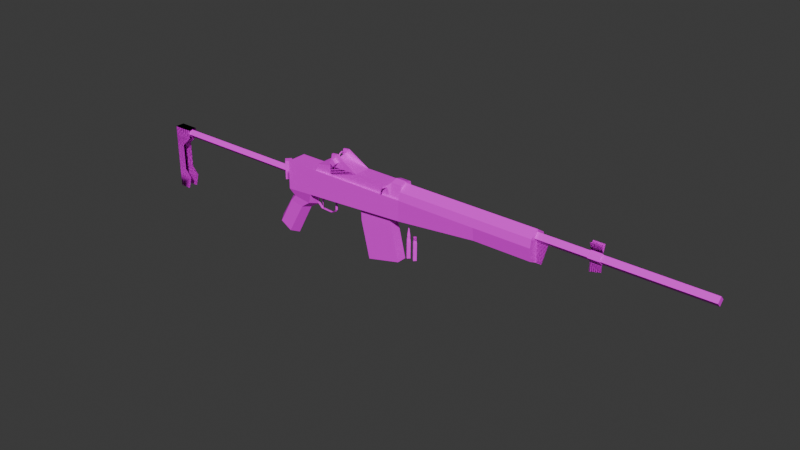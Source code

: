 # Source: M14.blend  (saved by Blender 4.1.23; exported with 4.5.12 LTS)
import bpy
from mathutils import Matrix  # noqa: F401  (used for matrix-valued properties, if any)

bpy.ops.wm.read_factory_settings(use_empty=True)
scene = bpy.context.scene
scene.name = 'Scene'

# ---- collections
col_collection = bpy.data.collections.new('Collection'); scene.collection.children.link(col_collection)

# ---- images (referenced by path relative to the original .blend; pixels are not part of the script)
import os
ASSET_DIR = os.environ.get("B2B_ASSET_DIR", "")  # directory of the original .blend (textures are referenced by path, not embedded)
HERE = os.path.dirname(os.path.abspath(__file__))  # packed textures are extracted next to this script under _unpacked/

def load_image(name, relpath, width, height, colorspace="sRGB"):
    """Load a texture the original file referenced (path relative to the .blend, or extracted next to this script)."""
    p = next((c for c in (os.path.join(HERE, relpath), os.path.join(ASSET_DIR, relpath)) if relpath and os.path.exists(c)), "")
    if p:
        img = bpy.data.images.load(p, check_existing=True)
        img.name = name
    else:  # same state as the original file: an image datablock whose file is absent (Cycles renders it pink)
        img = bpy.data.images.new(name, width, height)
        img.source = "FILE"
        img.filepath = "//" + (relpath or name)
    img.colorspace_settings.name = colorspace
    return img
img_tac_m14_text = load_image('Tac_M14_Text', 'Tac_M14_Text.png', 1024, 1024, 'sRGB')

# ---- materials (node trees are filled in below, after node groups)
mat_material_046 = bpy.data.materials.new('Material.046')
mat_material_046.use_transparent_shadow = False
mat_material_046.roughness = 0.5
mat_material_047 = bpy.data.materials.new('Material.047')
mat_material_047.use_transparent_shadow = False
mat_material_047.roughness = 0.5
mat_material_048 = bpy.data.materials.new('Material.048')
mat_material_048.use_transparent_shadow = False
mat_material_048.roughness = 0.5
mat_material_049 = bpy.data.materials.new('Material.049')
mat_material_049.use_transparent_shadow = False
mat_material_049.roughness = 0.5
mat_material_050 = bpy.data.materials.new('Material.050')
mat_material_050.use_transparent_shadow = False
mat_material_050.roughness = 0.5
mat_material_051 = bpy.data.materials.new('Material.051')
mat_material_051.use_transparent_shadow = False
mat_material_051.roughness = 0.5

# ---- material node trees
mat_material_046.use_nodes = True; mat_material_046.node_tree.nodes.clear()
_N = mat_material_046.node_tree.nodes; _L = mat_material_046.node_tree.links
n0 = _N.new('ShaderNodeBsdfPrincipled'); n0.name = 'Principled BSDF'; n0.location = (10, 300)
n0.inputs[27].default_value = (0.0, 0.0, 0.0, 1.0)
n0.inputs[28].default_value = 1.0
n1 = _N.new('ShaderNodeOutputMaterial'); n1.name = 'Material Output'; n1.location = (300, 300)
n2 = _N.new('ShaderNodeNormalMap'); n2.name = 'Normal Map'; n2.location = (-300, -300)
n2.label = 'Normal/Map'
n2.inputs[0].default_value = 0.0
n3 = _N.new('ShaderNodeTexImage'); n3.name = 'Image Texture'; n3.location = (-300, 600)
n3.image = img_tac_m14_text
_L.new(n0.outputs[0], n1.inputs[0])
_L.new(n2.outputs[0], n0.inputs[5])
_L.new(n3.outputs[0], n0.inputs[0])
n1.is_active_output = True
mat_material_047.use_nodes = True; mat_material_047.node_tree.nodes.clear()
_N = mat_material_047.node_tree.nodes; _L = mat_material_047.node_tree.links
n0 = _N.new('ShaderNodeBsdfPrincipled'); n0.name = 'Principled BSDF'; n0.location = (10, 300)
n0.inputs[27].default_value = (0.0, 0.0, 0.0, 1.0)
n0.inputs[28].default_value = 1.0
n1 = _N.new('ShaderNodeOutputMaterial'); n1.name = 'Material Output'; n1.location = (300, 300)
n2 = _N.new('ShaderNodeNormalMap'); n2.name = 'Normal Map'; n2.location = (-300, -300)
n2.label = 'Normal/Map'
n2.inputs[0].default_value = 0.0
n3 = _N.new('ShaderNodeTexImage'); n3.name = 'Image Texture'; n3.location = (-300, 600)
n3.image = img_tac_m14_text
_L.new(n0.outputs[0], n1.inputs[0])
_L.new(n2.outputs[0], n0.inputs[5])
_L.new(n3.outputs[0], n0.inputs[0])
n1.is_active_output = True
mat_material_048.use_nodes = True; mat_material_048.node_tree.nodes.clear()
_N = mat_material_048.node_tree.nodes; _L = mat_material_048.node_tree.links
n0 = _N.new('ShaderNodeBsdfPrincipled'); n0.name = 'Principled BSDF'; n0.location = (10, 300)
n0.inputs[27].default_value = (0.0, 0.0, 0.0, 1.0)
n0.inputs[28].default_value = 1.0
n1 = _N.new('ShaderNodeOutputMaterial'); n1.name = 'Material Output'; n1.location = (300, 300)
n2 = _N.new('ShaderNodeNormalMap'); n2.name = 'Normal Map'; n2.location = (-300, -300)
n2.label = 'Normal/Map'
n2.inputs[0].default_value = 0.0
n3 = _N.new('ShaderNodeTexImage'); n3.name = 'Image Texture'; n3.location = (-300, 600)
n3.image = img_tac_m14_text
_L.new(n0.outputs[0], n1.inputs[0])
_L.new(n2.outputs[0], n0.inputs[5])
_L.new(n3.outputs[0], n0.inputs[0])
n1.is_active_output = True
mat_material_049.use_nodes = True; mat_material_049.node_tree.nodes.clear()
_N = mat_material_049.node_tree.nodes; _L = mat_material_049.node_tree.links
n0 = _N.new('ShaderNodeBsdfPrincipled'); n0.name = 'Principled BSDF'; n0.location = (10, 300)
n0.inputs[27].default_value = (0.0, 0.0, 0.0, 1.0)
n0.inputs[28].default_value = 1.0
n1 = _N.new('ShaderNodeOutputMaterial'); n1.name = 'Material Output'; n1.location = (300, 300)
n2 = _N.new('ShaderNodeNormalMap'); n2.name = 'Normal Map'; n2.location = (-300, -300)
n2.label = 'Normal/Map'
n2.inputs[0].default_value = 0.0
n3 = _N.new('ShaderNodeTexImage'); n3.name = 'Image Texture'; n3.location = (-300, 600)
n3.image = img_tac_m14_text
_L.new(n0.outputs[0], n1.inputs[0])
_L.new(n2.outputs[0], n0.inputs[5])
_L.new(n3.outputs[0], n0.inputs[0])
n1.is_active_output = True
mat_material_050.use_nodes = True; mat_material_050.node_tree.nodes.clear()
_N = mat_material_050.node_tree.nodes; _L = mat_material_050.node_tree.links
n0 = _N.new('ShaderNodeBsdfPrincipled'); n0.name = 'Principled BSDF'; n0.location = (10, 300)
n0.inputs[27].default_value = (0.0, 0.0, 0.0, 1.0)
n0.inputs[28].default_value = 1.0
n1 = _N.new('ShaderNodeOutputMaterial'); n1.name = 'Material Output'; n1.location = (300, 300)
n2 = _N.new('ShaderNodeNormalMap'); n2.name = 'Normal Map'; n2.location = (-300, -300)
n2.label = 'Normal/Map'
n2.inputs[0].default_value = 0.0
n3 = _N.new('ShaderNodeTexImage'); n3.name = 'Image Texture'; n3.location = (-300, 600)
n3.image = img_tac_m14_text
_L.new(n0.outputs[0], n1.inputs[0])
_L.new(n2.outputs[0], n0.inputs[5])
_L.new(n3.outputs[0], n0.inputs[0])
n1.is_active_output = True
mat_material_051.use_nodes = True; mat_material_051.node_tree.nodes.clear()
_N = mat_material_051.node_tree.nodes; _L = mat_material_051.node_tree.links
n0 = _N.new('ShaderNodeBsdfPrincipled'); n0.name = 'Principled BSDF'; n0.location = (10, 300)
n0.inputs[27].default_value = (0.0, 0.0, 0.0, 1.0)
n0.inputs[28].default_value = 1.0
n1 = _N.new('ShaderNodeOutputMaterial'); n1.name = 'Material Output'; n1.location = (300, 300)
n2 = _N.new('ShaderNodeNormalMap'); n2.name = 'Normal Map'; n2.location = (-300, -300)
n2.label = 'Normal/Map'
n2.inputs[0].default_value = 0.0
n3 = _N.new('ShaderNodeTexImage'); n3.name = 'Image Texture'; n3.location = (-300, 600)
n3.image = img_tac_m14_text
_L.new(n0.outputs[0], n1.inputs[0])
_L.new(n2.outputs[0], n0.inputs[5])
_L.new(n3.outputs[0], n0.inputs[0])
n1.is_active_output = True

# ---- world
world_world = bpy.data.worlds.new('World'); scene.world = world_world
world_world.use_nodes = True; world_world.node_tree.nodes.clear()
_N = world_world.node_tree.nodes; _L = world_world.node_tree.links
n0 = _N.new('ShaderNodeOutputWorld'); n0.name = 'World Output'; n0.location = (300, 300)
n1 = _N.new('ShaderNodeBackground'); n1.name = 'Background'; n1.location = (10, 300)
n1.inputs[0].default_value = (0.05088, 0.05088, 0.05088, 1.0)
_L.new(n1.outputs[0], n0.inputs[0])
n0.is_active_output = True
world_world.color = (0.05088, 0.05088, 0.05088)
world_world.use_sun_shadow = False
world_world.sun_shadow_jitter_overblur = 0.0

# ---- meshes
me_cube_021 = bpy.data.meshes.new('Cube.021')
me_cube_021.from_pydata([(0.1646, -0.08903, 0.09607), (0.1624, -0.08903, -0.07634), (-0.9848, -0.08903, 0.09607), (-0.9848, -0.08903, -0.1484), (-0.9848, 0.0, -0.1484), (0.1646, 0.0, 0.09607), (-0.9848, 0.0, 0.09607), (0.1624, 0.0, -0.07634), (0.8503, -0.08903, 0.09607), (0.8503, -0.07424, -0.01362), (0.8503, 0.0, -0.05172), (1.338, -0.08903, 0.09607), (1.338, -0.07424, -0.01362), (1.338, 0.0, 0.09607), (1.338, 0.0, -0.05172), (0.1646, -0.07536, 0.1628), (0.1646, 0.0, 0.2126), (0.8503, -0.07536, 0.1628), (0.8503, 0.0, 0.2126), (1.338, -0.07536, 0.1628), (1.338, 0.0, 0.2126), (-0.753, 0.0, -0.1339), (-0.753, -0.08903, -0.1339), (-0.9452, -0.07013, -0.206), (-0.9982, 0.0, -0.1971), (-0.7464, 0.0, -0.2411), (-0.7992, -0.06373, -0.2314), (-0.9974, -0.06373, -0.2619), (-1.036, 0.0, -0.2522), (-0.8356, 0.0, -0.2981), (-0.8789, -0.06373, -0.2883), (-1.126, -0.06373, -0.4939), (-1.166, 0.0, -0.4683), (-0.9836, 0.0, -0.5783), (-1.027, -0.06373, -0.5536), (1.329, 0.0, 0.1161), (1.329, -0.03781, 0.1539), (1.329, 0.0, 0.1917), (2.688, 0.0, 0.1161), (2.688, -0.03781, 0.1539), (2.688, 0.0, 0.1918), (2.688, 0.0, 0.1916), (1.338, 0.0, 0.1235), (1.757, 0.0, 0.03094), (1.757, 0.0, 0.1078), (1.849, 0.0, 0.05306), (1.85, 0.0, 0.1078), (1.757, -0.04434, 0.1537), (1.85, -0.04434, 0.1537), (1.757, 0.0, 0.1978), (1.85, 0.0, 0.1976), (1.757, -0.02142, 0.2619), (1.85, -0.02142, 0.2619), (1.757, 0.0, 0.2581), (1.85, 0.0, 0.2581), (1.757, -0.01769, 0.2619), (1.757, -0.00311, 0.2527), (-0.7081, 0.0, -0.277), (-0.7059, -0.01151, -0.2694), (-0.6028, 0.0, -0.2833), (-0.6051, -0.01151, -0.2746), (-0.5584, 0.0, -0.2574), (-0.5665, -0.01151, -0.2521), (-0.5417, 0.0, -0.2352), (-0.5537, -0.01151, -0.2356), (-0.5388, 0.0, -0.1204), (-0.551, -0.01151, -0.1208), (-0.7507, -0.01151, -0.227), (-0.6921, -0.07326, 0.09408), (-0.6691, -0.07326, 0.1544), (-0.5378, -0.07326, 0.09408), (-0.5378, -0.07326, 0.1782), (-0.6921, 0.0, 0.09408), (-0.6691, 0.0, 0.1544), (-0.5378, 0.0, 0.1782), (0.1644, 0.0, 0.2251), (0.1649, -0.05562, 0.2072), (0.1646, -0.07326, 0.09408), (0.07167, -0.07326, 0.09408), (0.07167, -0.05562, 0.2072), (0.07169, 0.0, 0.09403), (0.07167, 0.0, 0.2251), (0.03899, 0.0, 0.1782), (0.03899, -0.07326, 0.1782), (0.03899, -0.07326, 0.09408), (-0.5176, -0.07326, 0.2836), (-0.5176, -0.05676, 0.2836), (-0.4679, -0.07326, 0.2885), (-0.5378, -0.05677, 0.1782), (-0.274, -0.07331, 0.1786), (-0.2741, 0.0, 0.1786), (-0.4835, -0.1062, 0.1922), (-0.4508, -0.1062, 0.2249), (-0.5162, -0.1062, 0.2249), (-0.4835, -0.1062, 0.2575), (-0.5162, 0.0, 0.2249), (-0.4508, 0.0, 0.2249), (-0.4679, -0.05676, 0.2885), (-0.5162, -0.07346, 0.2249), (-0.4508, -0.07346, 0.2249), (-0.4835, -0.07346, 0.2575), (-0.4835, -0.07346, 0.1922), (-0.4835, -0.03414, 0.2575), (-0.4835, -0.02754, 0.2781), (-0.4885, -0.02906, 0.2526), (-0.4893, -0.02296, 0.2713), (-0.4784, -0.02904, 0.2527), (-0.4779, -0.02293, 0.2712), (-0.4835, -0.003736, 0.2904), (-0.4893, 0.0, 0.2835), (-0.4779, 0.0, 0.2835), (-0.4835, 0.0, 0.2904), (1.43, 0.0, 0.1235), (1.382, 0.0, -0.05172), (-0.274, -0.07331, 0.09413), (-0.2741, 0.0, 0.09413), (0.1646, 0.08903, 0.09607), (0.1624, 0.08903, -0.07634), (-0.9848, 0.08903, 0.09607), (-0.9848, 0.08903, -0.1484), (0.8503, 0.08903, 0.09607), (0.8503, 0.07424, -0.01362), (1.338, 0.08903, 0.09607), (1.338, 0.07424, -0.01362), (0.1646, 0.07536, 0.1628), (0.8503, 0.07536, 0.1628), (1.338, 0.07536, 0.1628), (-0.753, 0.08903, -0.1339), (-0.9452, 0.07013, -0.206), (-0.7992, 0.06373, -0.2314), (-0.9974, 0.06373, -0.2619), (-0.8789, 0.06373, -0.2883), (-1.126, 0.06373, -0.4939), (-1.027, 0.06373, -0.5536), (1.329, 0.03781, 0.1539), (2.688, 0.03781, 0.1539), (1.757, 0.04434, 0.1537), (1.85, 0.04434, 0.1537), (1.757, 0.02142, 0.2619), (1.85, 0.02142, 0.2619), (1.757, 0.01769, 0.2619), (1.757, 0.00311, 0.2527), (-0.7059, 0.01151, -0.2694), (-0.6051, 0.01151, -0.2746), (-0.5665, 0.01151, -0.2521), (-0.5537, 0.01151, -0.2356), (-0.551, 0.01151, -0.1208), (-0.7507, 0.01151, -0.227), (-0.6921, 0.07326, 0.09408), (-0.6691, 0.07326, 0.1544), (-0.5378, 0.07326, 0.09408), (-0.5378, 0.07326, 0.1782), (0.1649, 0.05562, 0.2072), (0.1646, 0.07326, 0.09408), (0.07167, 0.07326, 0.09408), (0.07167, 0.05562, 0.2072), (0.03899, 0.07326, 0.1782), (0.03899, 0.07326, 0.09408), (-0.5176, 0.07326, 0.2836), (-0.5176, 0.05676, 0.2836), (-0.4679, 0.07326, 0.2885), (-0.5378, 0.05677, 0.1782), (-0.274, 0.07331, 0.1786), (-0.4835, 0.1062, 0.1922), (-0.4508, 0.1062, 0.2249), (-0.5162, 0.1062, 0.2249), (-0.4835, 0.1062, 0.2575), (-0.4679, 0.05676, 0.2885), (-0.5162, 0.07346, 0.2249), (-0.4508, 0.07346, 0.2249), (-0.4835, 0.07346, 0.2575), (-0.4835, 0.07346, 0.1922), (-0.4835, 0.03414, 0.2575), (-0.4835, 0.02754, 0.2781), (-0.4885, 0.02906, 0.2526), (-0.4893, 0.02296, 0.2713), (-0.4784, 0.02904, 0.2527), (-0.4779, 0.02293, 0.2712), (-0.4835, 0.003736, 0.2904), (-0.274, 0.07331, 0.09413), (-1.006, -0.1067, 0.09489), (-1.006, -0.1067, -0.06553), (-1.044, -0.06741, 0.09489), (-0.9687, -0.06741, 0.09489), (-1.044, -0.06741, -0.06553), (-0.969, -0.06697, -0.06553), (-1.006, -0.1067, 0.004599), (-0.969, -0.06697, 0.004599), (-1.044, -0.06741, 0.004599), (-1.006, -0.02807, 0.09489), (-1.006, -0.02807, 0.004599), (-1.044, 0.03482, -0.06553), (-1.044, 0.03482, 0.004599), (-0.9693, 0.03482, -0.06553), (-0.9693, 0.03482, 0.004599), (-2.435, -0.03487, -0.03079), (-0.9847, -0.03487, -0.03079), (-2.435, 0.0, -0.06566), (-2.435, 0.0, 0.004082), (-0.9847, 0.0, -0.06566), (-0.9847, 0.0, 0.004082), (-2.435, -0.03933, -0.07032), (-2.435, -0.03933, 0.006683), (-2.266, -0.03933, -0.07032), (-2.266, -0.03933, 0.006683), (-2.355, -0.03999, -0.1548), (-2.435, -0.03933, -0.1548), (-2.355, -0.03999, -0.3865), (-2.435, -0.03933, -0.3865), (-2.293, -0.04109, -0.4507), (-2.435, -0.03932, -0.4507), (-2.327, -0.04074, -0.5665), (-2.435, -0.03931, -0.5665), (-2.435, 0.03487, -0.03079), (-0.9847, 0.03487, -0.03079), (-2.435, 0.03933, -0.07032), (-2.435, 0.03933, 0.006683), (-2.266, 0.03933, -0.07032), (-2.266, 0.03933, 0.006683), (-2.355, 0.03999, -0.1548), (-2.435, 0.03933, -0.1548), (-2.355, 0.03999, -0.3865), (-2.435, 0.03933, -0.3865), (-2.293, 0.04109, -0.4507), (-2.435, 0.03932, -0.4507), (-2.327, 0.04074, -0.5665), (-2.435, 0.03931, -0.5665), (1.757, 0.0, 0.03094), (1.757, 0.0, 0.1078), (1.849, 0.0, 0.05306), (1.85, 0.0, 0.1078), (1.757, 0.0, 0.1978), (1.85, 0.0, 0.1976), (1.757, -0.02142, 0.2619), (1.85, -0.02142, 0.2619), (1.757, 0.0, 0.2581), (1.85, 0.0, 0.2581), (1.757, 0.02142, 0.2619), (1.85, 0.02142, 0.2619), (1.338, 0.0, -0.05172), (1.338, 0.0, 0.1235), (1.43, 0.0, 0.1235), (1.382, 0.0, -0.05172), (-0.5378, -0.07326, 0.09408), (-0.5378, -0.07326, 0.1782), (0.03899, -0.07326, 0.1782), (0.03899, -0.07326, 0.09408), (-0.274, -0.07331, 0.1786), (-0.5378, 0.07326, 0.09408), (-0.5378, 0.07326, 0.1782), (0.03899, 0.07326, 0.1782), (0.03899, 0.07326, 0.09408), (-0.274, 0.07331, 0.1786), (-2.435, -0.03933, -0.07032), (-2.435, -0.03933, 0.006683), (-2.266, -0.03933, -0.07032), (-2.266, -0.03933, 0.006683), (-2.355, -0.03999, -0.1548), (-2.435, -0.03933, -0.1548), (-2.355, -0.03999, -0.3865), (-2.435, -0.03933, -0.3865), (-2.293, -0.04109, -0.4507), (-2.435, -0.03932, -0.4507), (-2.327, -0.04074, -0.5665), (-2.435, -0.03931, -0.5665), (-2.435, 0.03933, -0.07032), (-2.435, 0.03933, 0.006683), (-2.266, 0.03933, -0.07032), (-2.266, 0.03933, 0.006683), (-2.355, 0.03999, -0.1548), (-2.435, 0.03933, -0.1548), (-2.355, 0.03999, -0.3865), (-2.435, 0.03933, -0.3865), (-2.293, 0.04109, -0.4507), (-2.435, 0.03932, -0.4507), (-2.327, 0.04074, -0.5665), (-2.435, 0.03931, -0.5665)], [], [(5, 6, 2, 0), (1, 0, 2, 3, 22), (22, 3, 23, 26), (3, 2, 6, 4), (8, 9, 12, 11), (0, 1, 9, 8), (1, 7, 10, 9), (14, 13, 11, 12), (11, 13, 20, 19), (9, 10, 14, 12), (16, 15, 17, 18), (18, 17, 19, 20), (5, 0, 15, 16), (0, 8, 17, 15), (8, 11, 19, 17), (26, 23, 27, 30), (22, 21, 7, 1), (3, 4, 24, 23), (21, 22, 26, 25), (29, 30, 34, 33), (23, 24, 28, 27), (25, 26, 30, 29), (32, 33, 34, 31), (30, 27, 31, 34), (27, 28, 32, 31), (38, 39, 36, 35), (40, 37, 36, 39, 41), (38, 41, 39), (42, 14, 113, 112), (44, 43, 45, 46), (44, 46, 48, 47), (47, 48, 50, 49), (49, 50, 52, 51), (50, 49, 53, 54), (49, 51, 55), (49, 56, 53), (57, 58, 67, 25), (58, 57, 59, 60), (60, 59, 61, 62), (62, 61, 63, 64), (64, 63, 65, 66), (79, 78, 77, 76), (70, 71, 69, 68), (74, 73, 69, 71), (83, 84, 78), (68, 69, 73, 72), (81, 79, 76, 75), (83, 78, 79), (71, 70, 84, 83, 89), (82, 83, 79, 81), (71, 85, 86, 88), (85, 87, 97, 86), (85, 71, 89, 87), (91, 92, 94, 93), (101, 99, 92, 91), (100, 94, 92, 99), (98, 100, 102, 95), (93, 94, 100, 98), (93, 98, 101, 91), (96, 95, 102), (95, 74, 71, 98), (99, 89, 90, 96), (96, 102, 100, 99), (102, 103, 105, 104), (103, 102, 106, 107), (107, 106, 104, 105), (107, 105, 109, 110), (103, 107, 110, 108), (105, 103, 108, 109), (108, 110, 111), (109, 108, 111), (87, 89, 97), (86, 97, 89, 88), (90, 89, 114, 115), (83, 82, 80, 78), (5, 116, 118, 6), (117, 127, 119, 118, 116), (127, 129, 128, 119), (119, 4, 6, 118), (120, 122, 123, 121), (116, 120, 121, 117), (117, 121, 10, 7), (14, 123, 122, 13), (122, 126, 20, 13), (121, 123, 14, 10), (16, 18, 125, 124), (18, 20, 126, 125), (5, 16, 124, 116), (116, 124, 125, 120), (120, 125, 126, 122), (129, 131, 130, 128), (127, 117, 7, 21), (119, 128, 24, 4), (21, 25, 129, 127), (29, 33, 133, 131), (128, 130, 28, 24), (25, 29, 131, 129), (32, 132, 133, 33), (131, 133, 132, 130), (130, 132, 32, 28), (38, 35, 134, 135), (40, 41, 135, 134, 37), (38, 135, 41), (44, 136, 137, 46), (136, 49, 50, 137), (49, 138, 139, 50), (49, 140, 138), (49, 53, 141), (57, 25, 147, 142), (142, 143, 59, 57), (143, 144, 61, 59), (144, 145, 63, 61), (145, 146, 65, 63), (155, 152, 153, 154), (150, 148, 149, 151), (74, 151, 149, 73), (156, 154, 157), (148, 72, 73, 149), (81, 75, 152, 155), (156, 155, 154), (151, 162, 156, 157, 150), (82, 81, 155, 156), (151, 161, 159, 158), (158, 159, 167, 160), (158, 160, 162, 151), (163, 165, 166, 164), (171, 163, 164, 169), (170, 169, 164, 166), (168, 95, 172, 170), (165, 168, 170, 166), (165, 163, 171, 168), (96, 172, 95), (95, 168, 151, 74), (169, 96, 90, 162), (96, 169, 170, 172), (172, 174, 175, 173), (173, 177, 176, 172), (177, 175, 174, 176), (177, 110, 109, 175), (173, 178, 110, 177), (175, 109, 178, 173), (178, 111, 110), (109, 111, 178), (160, 167, 162), (159, 161, 162, 167), (90, 115, 179, 162), (156, 154, 80, 82), (184, 185, 181), (188, 184, 181, 186), (187, 183, 180, 186), (185, 187, 186, 181), (182, 188, 186, 180), (190, 187, 194), (190, 194, 192, 188), (187, 190, 189, 183), (180, 183, 189, 182), (182, 189, 190, 188), (188, 192, 191, 184), (192, 194, 193, 191), (194, 193, 185, 187), (185, 184, 191, 193), (197, 199, 196, 195), (200, 198, 195, 196), (205, 206, 208, 207), (203, 204, 202, 201), (203, 201, 206, 205), (207, 208, 210, 209), (202, 204, 218, 216), (209, 210, 212, 211), (197, 213, 214, 199), (200, 214, 213, 198), (219, 221, 222, 220), (217, 215, 216, 218), (217, 219, 220, 215), (221, 223, 224, 222), (202, 216, 226, 212), (223, 225, 226, 224), (77, 5, 153, 152, 75, 76), (228, 230, 229, 227), (231, 233, 234, 232), (232, 236, 235, 231), (231, 232, 238, 237), (48, 46, 137, 50), (44, 47, 49, 136), (240, 241, 242, 239), (64, 66, 146, 145), (62, 64, 145, 144), (60, 62, 144, 143), (58, 60, 143, 142), (67, 58, 142, 147), (244, 247, 245, 246, 243), (249, 248, 251, 250, 252), (257, 259, 260, 258), (255, 253, 254, 256), (255, 257, 258, 253), (259, 261, 262, 260), (254, 266, 268, 256), (261, 263, 264, 262), (269, 270, 272, 271), (267, 268, 266, 265), (267, 265, 270, 269), (271, 272, 274, 273), (254, 264, 276, 266), (273, 274, 276, 275)])
me_cube_021.polygons.foreach_set('use_smooth', [True] * 204)
me_cube_021.polygons.foreach_set('material_index', [0, 0, 0, 0, 0, 0, 0, 0, 0, 0, 0, 0, 0, 0, 0, 0, 0, 0, 0, 0, 0, 0, 0, 0, 0, 0, 0, 0, 0, 0, 0, 0, 0, 0, 0, 0, 0, 0, 0, 0, 0, 0, 0, 0, 0, 0, 0, 0, 0, 0, 0, 0, 0, 0, 0, 0, 0, 0, 0, 0, 0, 0, 0, 0, 0, 0, 0, 0, 0, 0, 0, 0, 0, 0, 0, 0, 0, 0, 0, 0, 0, 0, 0, 0, 0, 0, 0, 0, 0, 0, 0, 0, 0, 0, 0, 0, 0, 0, 0, 0, 0, 0, 0, 0, 0, 0, 0, 0, 0, 0, 0, 0, 0, 0, 0, 0, 0, 0, 0, 0, 0, 0, 0, 0, 0, 0, 0, 0, 0, 0, 0, 0, 0, 0, 0, 0, 0, 0, 0, 0, 0, 0, 0, 0, 0, 0, 0, 1, 1, 1, 1, 1, 1, 1, 1, 1, 1, 1, 1, 1, 1, 2, 2, 2, 2, 2, 2, 2, 2, 2, 2, 2, 2, 2, 2, 2, 2, 0, 0, 0, 0, 0, 0, 0, 0, 0, 0, 0, 0, 0, 0, 0, 2, 2, 2, 2, 2, 2, 2, 2, 2, 2, 2, 2])
_k = set([(0, 1), (0, 2), (0, 5), (0, 8), (0, 15), (1, 7), (1, 9), (1, 22), (2, 3), (2, 6), (3, 4), (3, 22), (3, 23), (4, 24), (4, 119), (5, 116), (6, 118), (7, 10), (7, 117), (8, 9), (8, 11), (9, 10), (9, 12), (10, 14), (10, 121), (11, 12), (11, 19), (12, 14), (14, 123), (15, 16), (15, 17), (16, 18), (16, 124), (17, 19), (18, 20), (19, 20), (20, 126), (21, 22), (21, 25), (21, 127), (22, 26), (23, 24), (23, 26), (23, 27), (24, 28), (24, 128), (25, 26), (25, 29), (25, 57), (25, 129), (26, 30), (27, 28), (27, 30), (27, 31), (28, 32), (28, 130), (29, 30), (29, 33), (29, 131), (30, 34), (31, 32), (31, 34), (32, 33), (32, 132), (33, 34), (33, 133), (35, 38), (36, 39), (37, 40), (38, 39), (38, 135), (39, 41), (40, 41), (41, 135), (44, 46), (44, 47), (44, 136), (46, 48), (46, 137), (47, 48), (47, 49), (48, 50), (49, 50), (49, 51), (49, 136), (49, 138), (50, 137), (57, 58), (57, 59), (57, 142), (58, 60), (58, 67), (58, 142), (59, 60), (59, 61), (59, 143), (60, 62), (60, 143), (61, 62), (61, 63), (61, 144), (62, 64), (62, 144), (63, 64), (63, 65), (63, 145), (64, 66), (64, 145), (68, 69), (69, 71), (69, 73), (71, 74), (71, 85), (71, 89), (73, 149), (74, 151), (75, 76), (75, 81), (75, 152), (76, 77), (76, 79), (78, 79), (78, 83), (79, 81), (79, 83), (81, 82), (81, 155), (82, 83), (82, 156), (85, 86), (85, 87), (86, 88), (86, 97), (87, 89), (87, 97), (89, 90), (89, 97), (90, 162), (91, 92), (91, 93), (91, 101), (92, 94), (92, 99), (93, 94), (93, 98), (94, 100), (95, 96), (95, 98), (95, 102), (95, 168), (95, 172), (96, 99), (96, 102), (96, 169), (96, 172), (100, 102), (102, 103), (103, 105), (103, 107), (103, 108), (104, 105), (105, 107), (105, 109), (106, 107), (107, 110), (108, 109), (108, 110), (108, 111), (109, 110), (109, 175), (109, 178), (110, 177), (110, 178), (111, 178), (116, 117), (116, 118), (116, 120), (116, 124), (117, 121), (117, 127), (118, 119), (119, 127), (119, 128), (120, 121), (120, 122), (121, 123), (122, 123), (122, 126), (124, 125), (125, 126), (127, 129), (128, 129), (128, 130), (129, 131), (130, 131), (130, 132), (131, 133), (132, 133), (134, 135), (136, 137), (142, 143), (142, 147), (143, 144), (144, 145), (145, 146), (148, 149), (149, 151), (151, 158), (152, 153), (152, 155), (154, 155), (154, 156), (155, 156), (158, 159), (158, 160), (159, 161), (159, 167), (160, 162), (160, 167), (162, 167), (163, 164), (163, 165), (163, 171), (164, 166), (164, 169), (165, 166), (165, 168), (166, 170), (170, 172), (172, 173), (173, 175), (173, 177), (173, 178), (174, 175), (175, 177), (176, 177), (180, 182), (180, 183), (180, 186), (181, 184), (181, 185), (181, 186), (182, 188), (182, 189), (183, 187), (183, 189), (184, 185), (184, 188), (184, 191), (186, 187), (187, 190), (188, 190), (188, 192), (189, 190), (190, 194), (191, 192), (191, 193), (192, 194), (195, 196), (197, 199), (198, 200), (202, 204), (202, 216), (213, 214), (216, 218), (254, 256), (254, 266), (266, 268)])
me_cube_021.attributes.new('sharp_edge', 'BOOLEAN', 'EDGE').data.foreach_set('value', [ (min(e.vertices), max(e.vertices)) in _k for e in me_cube_021.edges])
_uv = me_cube_021.uv_layers.new(name='UVMap')
_uv.uv.foreach_set('vector', [0.113, 0.4481, 0.6856, 0.4487, 0.6856, 0.493, 0.113, 0.4924, 0.6874, 0.2354, 0.6937, 0.3634, 0.1108, 0.3596, 0.103, 0.2355, 0.2211, 0.2355, 0.162, 0.9719, 0.04323, 0.8934, 0.08182, 0.8749, 0.1672, 0.9059, 0.5258, 0.702, 0.5261, 0.6207, 0.4829, 0.6213, 0.4826, 0.7027, 0.4497, 0.1521, 0.4499, 0.09592, 0.6999, 0.09692, 0.6996, 0.1531, 0.09841, 0.1507, 0.09764, 0.06239, 0.4499, 0.09592, 0.4497, 0.1521, 0.09764, 0.06239, 0.09764, 0.06239, 0.45, 0.0764, 0.4499, 0.09592, 0.4189, 0.6515, 0.2982, 0.6522, 0.2978, 0.5795, 0.3874, 0.591, 0.2978, 0.5795, 0.2982, 0.6522, 0.2244, 0.6527, 0.2433, 0.5909, 0.4499, 0.09592, 0.45, 0.0764, 0.6999, 0.0774, 0.6999, 0.09692, 0.09817, 0.2104, 0.09827, 0.1849, 0.4496, 0.1863, 0.4495, 0.2118, 0.4495, 0.2118, 0.4496, 0.1863, 0.6995, 0.1873, 0.6994, 0.2128, 0.7801, 0.624, 0.7794, 0.704, 0.8156, 0.7043, 0.8163, 0.6243, 0.09841, 0.1507, 0.4497, 0.1521, 0.4496, 0.1863, 0.09827, 0.1849, 0.4497, 0.1521, 0.6996, 0.1531, 0.6995, 0.1873, 0.4496, 0.1863, 0.1672, 0.9059, 0.08182, 0.8749, 0.07114, 0.8292, 0.1422, 0.8513, 0.6894, 0.3828, 0.6889, 0.4335, 0.1124, 0.428, 0.1129, 0.3774, 0.04323, 0.8934, 0.04323, 0.8934, 0.05095, 0.8634, 0.08182, 0.8749, 0.1621, 0.9719, 0.162, 0.9719, 0.1672, 0.9059, 0.1983, 0.9169, 0.1682, 0.8594, 0.1422, 0.8513, 0.1444, 0.6652, 0.175, 0.6652, 0.08182, 0.8749, 0.05095, 0.8634, 0.04751, 0.8226, 0.07114, 0.8292, 0.1983, 0.9169, 0.1672, 0.9059, 0.1422, 0.8513, 0.1682, 0.8594, 0.0431, 0.6591, 0.04368, 0.6292, 0.1767, 0.6267, 0.1761, 0.6574, 0.1422, 0.8513, 0.07114, 0.8292, 0.07339, 0.6666, 0.1444, 0.6652, 0.07114, 0.8292, 0.04751, 0.8226, 0.04445, 0.6681, 0.07339, 0.6666, 0.03141, 0.06165, 0.05471, 0.06188, 0.05112, 0.5103, 0.02782, 0.5101, 0.0796, 0.0621, 0.07594, 0.5105, 0.05112, 0.5103, 0.05471, 0.06188, 0.0795, 0.0621, 0.4516, 0.7, 0.4091, 0.5881, 0.4746, 0.6226, 0.3914, 0.7663, 0.3914, 0.6587, 0.4185, 0.6587, 0.448, 0.7663, 0.185, 0.6912, 0.185, 0.6513, 0.2328, 0.6628, 0.2335, 0.6912, 0.185, 0.6912, 0.2335, 0.6912, 0.2335, 0.715, 0.185, 0.715, 0.185, 0.715, 0.2335, 0.715, 0.2335, 0.7378, 0.185, 0.7379, 0.185, 0.7379, 0.2335, 0.7378, 0.2335, 0.7712, 0.185, 0.7712, 0.2335, 0.7378, 0.185, 0.7379, 0.185, 0.7692, 0.2335, 0.7692, 0.1836, 0.85, 0.2475, 0.9818, 0.2554, 0.9773, 0.1836, 0.85, 0.2475, 0.9815, 0.2549, 0.9773, 0.04102, 0.4595, 0.02698, 0.4567, 0.02665, 0.5069, 0.04071, 0.5062, 0.02698, 0.4567, 0.04102, 0.4595, 0.04186, 0.3309, 0.02778, 0.3335, 0.02778, 0.3335, 0.04186, 0.3309, 0.04221, 0.2766, 0.02809, 0.2864, 0.02809, 0.2864, 0.04221, 0.2766, 0.04235, 0.2562, 0.02819, 0.2707, 0.02819, 0.2707, 0.04235, 0.2562, 0.04237, 0.2525, 0.02821, 0.2674, 0.8496, 0.5973, 0.9832, 0.5972, 0.9832, 0.7048, 0.8496, 0.7048, 0.816, 0.8145, 0.9867, 0.8145, 0.9867, 0.9852, 0.816, 0.9852, 0.8013, 0.8128, 0.8018, 0.9844, 0.706, 0.9847, 0.7055, 0.8131, 0.8837, 0.5587, 0.9832, 0.5586, 0.9832, 0.5972, 0.6604, 0.6198, 0.6604, 0.7061, 0.7652, 0.7061, 0.7652, 0.6198, 0.8284, 0.5973, 0.8496, 0.5973, 0.8496, 0.7048, 0.8285, 0.7048, 0.8837, 0.5587, 0.9832, 0.5972, 0.8496, 0.5973, 0.4577, 0.7997, 0.4577, 0.7172, 0.9854, 0.7172, 0.9854, 0.7997, 0.6784, 0.8001, 0.8837, 0.5587, 0.8837, 0.5587, 0.8496, 0.5973, 0.8284, 0.5973, 0.4716, 0.7249, 0.532, 0.7247, 0.5322, 0.7739, 0.4718, 0.7741, 0.51, 0.7247, 0.6582, 0.7242, 0.6583, 0.7734, 0.5102, 0.7739, 0.1913, 0.7906, 0.2747, 0.7774, 0.2677, 0.9847, 0.1862, 0.8295, 0.04776, 0.9031, 0.09959, 0.9396, 0.06313, 0.9914, 0.01131, 0.955, 0.4455, 0.9046, 0.4464, 0.8389, 0.3807, 0.8379, 0.3797, 0.9037, 0.4455, 0.9046, 0.3797, 0.9037, 0.3807, 0.8379, 0.4464, 0.8389, 0.5034, 0.9832, 0.5831, 0.9827, 0.5825, 0.8868, 0.5023, 0.8138, 0.3787, 0.9694, 0.3797, 0.9037, 0.4455, 0.9046, 0.4445, 0.9704, 0.3787, 0.9694, 0.4445, 0.9704, 0.4455, 0.9046, 0.3797, 0.9037, 0.4643, 0.8251, 0.3786, 0.8251, 0.4214, 0.7803, 0.6947, 0.8135, 0.591, 0.8137, 0.5914, 0.9855, 0.6951, 0.9857, 0.3668, 0.7862, 0.3654, 0.9715, 0.2885, 0.9709, 0.2898, 0.7857, 0.5023, 0.8138, 0.5825, 0.8868, 0.5831, 0.9827, 0.5035, 0.9832, 0.4784, 0.8686, 0.479, 0.9315, 0.4612, 0.9107, 0.4631, 0.8538, 0.479, 0.9315, 0.4784, 0.8686, 0.4939, 0.8536, 0.4958, 0.9102, 0.4958, 0.9102, 0.4939, 0.8536, 0.4631, 0.8538, 0.4612, 0.9107, 0.0, 0.0, 0.0, 0.0, 0.0, 0.0, 0.0, 0.0, 0.479, 0.9315, 0.4958, 0.9102, 0.4962, 0.9476, 0.4794, 0.9689, 0.4612, 0.9107, 0.479, 0.9315, 0.4794, 0.9689, 0.4615, 0.948, 0.4794, 0.9689, 0.4962, 0.9476, 0.4794, 0.9689, 0.4615, 0.948, 0.4794, 0.9689, 0.4794, 0.9689, 0.6582, 0.7242, 0.8425, 0.722, 0.6583, 0.7734, 0.1913, 0.7906, 0.1862, 0.8295, 0.2677, 0.9847, 0.2747, 0.7774, 0.1205, 0.5243, 0.122, 0.6205, 0.02277, 0.6218, 0.02126, 0.5257, 0.01282, 0.6214, 0.01256, 0.5217, 0.1271, 0.5214, 0.1273, 0.6211, 0.113, 0.4481, 0.113, 0.4924, 0.6856, 0.493, 0.6856, 0.4487, 0.6874, 0.2354, 0.2211, 0.2355, 0.103, 0.2355, 0.1108, 0.3596, 0.6937, 0.3634, 0.162, 0.9719, 0.1672, 0.9059, 0.08182, 0.8749, 0.04323, 0.8934, 0.5258, 0.702, 0.4826, 0.7027, 0.4829, 0.6213, 0.5261, 0.6207, 0.4497, 0.1521, 0.6996, 0.1531, 0.6999, 0.09692, 0.4499, 0.09592, 0.09841, 0.1507, 0.4497, 0.1521, 0.4499, 0.09592, 0.09764, 0.06239, 0.09764, 0.06239, 0.4499, 0.09592, 0.45, 0.0764, 0.09764, 0.06239, 0.4189, 0.6515, 0.3874, 0.591, 0.2978, 0.5795, 0.2982, 0.6522, 0.2978, 0.5795, 0.2433, 0.5909, 0.2244, 0.6527, 0.2982, 0.6522, 0.4499, 0.09592, 0.6999, 0.09692, 0.6999, 0.0774, 0.45, 0.0764, 0.09817, 0.2104, 0.4495, 0.2118, 0.4496, 0.1863, 0.09827, 0.1849, 0.4495, 0.2118, 0.6994, 0.2128, 0.6995, 0.1873, 0.4496, 0.1863, 0.7801, 0.624, 0.8163, 0.6243, 0.8156, 0.7043, 0.7794, 0.704, 0.09841, 0.1507, 0.09827, 0.1849, 0.4496, 0.1863, 0.4497, 0.1521, 0.4497, 0.1521, 0.4496, 0.1863, 0.6995, 0.1873, 0.6996, 0.1531, 0.1672, 0.9059, 0.1422, 0.8513, 0.07114, 0.8292, 0.08182, 0.8749, 0.6894, 0.3828, 0.1129, 0.3774, 0.1124, 0.428, 0.6889, 0.4335, 0.04323, 0.8934, 0.08182, 0.8749, 0.05095, 0.8634, 0.04323, 0.8934, 0.1621, 0.9719, 0.1983, 0.9169, 0.1672, 0.9059, 0.162, 0.9719, 0.1682, 0.8594, 0.175, 0.6652, 0.1444, 0.6652, 0.1422, 0.8513, 0.08182, 0.8749, 0.07114, 0.8292, 0.04751, 0.8226, 0.05095, 0.8634, 0.1983, 0.9169, 0.1682, 0.8594, 0.1422, 0.8513, 0.1672, 0.9059, 0.0431, 0.6591, 0.1761, 0.6574, 0.1767, 0.6267, 0.04368, 0.6292, 0.1422, 0.8513, 0.1444, 0.6652, 0.07339, 0.6666, 0.07114, 0.8292, 0.07114, 0.8292, 0.07339, 0.6666, 0.04445, 0.6681, 0.04751, 0.8226, 0.02665, 0.06165, 0.02306, 0.5101, 0.05112, 0.5103, 0.05471, 0.06188, 0.08277, 0.0621, 0.08267, 0.0621, 0.05471, 0.06188, 0.05112, 0.5103, 0.07911, 0.5105, 0.4516, 0.7, 0.4746, 0.6226, 0.4091, 0.5881, 0.185, 0.6912, 0.185, 0.715, 0.2335, 0.715, 0.2335, 0.6912, 0.185, 0.715, 0.185, 0.7379, 0.2335, 0.7378, 0.2335, 0.715, 0.185, 0.7379, 0.185, 0.7712, 0.2335, 0.7712, 0.2335, 0.7378, 0.1836, 0.85, 0.2554, 0.9773, 0.2475, 0.9818, 0.1836, 0.85, 0.2549, 0.9773, 0.2475, 0.9815, 0.02833, 0.8482, 0.02802, 0.8949, 0.01396, 0.8955, 0.01428, 0.8454, 0.02698, 0.4567, 0.02778, 0.3335, 0.04186, 0.3309, 0.04102, 0.4595, 0.02778, 0.3335, 0.02809, 0.2864, 0.04221, 0.2766, 0.04186, 0.3309, 0.02809, 0.2864, 0.02819, 0.2707, 0.04235, 0.2562, 0.04221, 0.2766, 0.02819, 0.2707, 0.02821, 0.2674, 0.04237, 0.2525, 0.04235, 0.2562, 0.8496, 0.5973, 0.8496, 0.7048, 0.9832, 0.7048, 0.9832, 0.5972, 0.816, 0.8145, 0.816, 0.9852, 0.9867, 0.9852, 0.9867, 0.8145, 0.8013, 0.8128, 0.7055, 0.8131, 0.706, 0.9847, 0.8018, 0.9844, 0.8837, 0.5587, 0.9832, 0.5972, 0.9832, 0.5586, 0.6604, 0.6198, 0.7652, 0.6198, 0.7652, 0.7061, 0.6604, 0.7061, 0.8284, 0.5973, 0.8285, 0.7048, 0.8496, 0.7048, 0.8496, 0.5973, 0.8837, 0.5587, 0.8496, 0.5973, 0.9832, 0.5972, 0.4577, 0.7997, 0.6784, 0.8001, 0.9854, 0.7997, 0.9854, 0.7172, 0.4577, 0.7172, 0.8837, 0.5587, 0.8284, 0.5973, 0.8496, 0.5973, 0.8837, 0.5587, 0.4904, 0.7485, 0.4904, 0.7291, 0.5141, 0.7291, 0.5141, 0.7485, 0.5141, 0.7485, 0.5141, 0.7291, 0.5723, 0.7291, 0.5723, 0.7485, 0.1913, 0.7906, 0.1862, 0.8295, 0.2677, 0.9847, 0.2747, 0.7774, 0.04776, 0.9031, 0.01131, 0.955, 0.06313, 0.9914, 0.09959, 0.9396, 0.4455, 0.9046, 0.3797, 0.9037, 0.3807, 0.8379, 0.4464, 0.8389, 0.4455, 0.9046, 0.4464, 0.8389, 0.3807, 0.8379, 0.3797, 0.9037, 0.5034, 0.9832, 0.5023, 0.8138, 0.5825, 0.8868, 0.5831, 0.9827, 0.3787, 0.9694, 0.4445, 0.9704, 0.4455, 0.9046, 0.3797, 0.9037, 0.3787, 0.9694, 0.3797, 0.9037, 0.4455, 0.9046, 0.4445, 0.9704, 0.4643, 0.8251, 0.4214, 0.7803, 0.3786, 0.8251, 0.6947, 0.8135, 0.6951, 0.9857, 0.5914, 0.9855, 0.591, 0.8137, 0.3668, 0.7862, 0.2898, 0.7857, 0.2885, 0.9709, 0.3654, 0.9715, 0.5023, 0.8138, 0.5035, 0.9832, 0.5831, 0.9827, 0.5825, 0.8868, 0.4784, 0.8686, 0.4631, 0.8538, 0.4612, 0.9107, 0.479, 0.9315, 0.479, 0.9315, 0.4958, 0.9102, 0.4939, 0.8536, 0.4784, 0.8686, 0.4958, 0.9102, 0.4612, 0.9107, 0.4631, 0.8538, 0.4939, 0.8536, 0.0, 0.0, 0.0, 0.0, 0.0, 0.0, 0.0, 0.0, 0.479, 0.9315, 0.4794, 0.9689, 0.4962, 0.9476, 0.4958, 0.9102, 0.4612, 0.9107, 0.4615, 0.948, 0.4794, 0.9689, 0.479, 0.9315, 0.4794, 0.9689, 0.4794, 0.9689, 0.4962, 0.9476, 0.4615, 0.948, 0.4794, 0.9689, 0.4794, 0.9689, 0.5723, 0.7485, 0.5723, 0.7291, 0.7995, 0.7485, 0.1913, 0.7906, 0.2747, 0.7774, 0.2677, 0.9847, 0.1862, 0.8295, 0.1227, 0.5284, 0.02341, 0.5275, 0.02262, 0.6137, 0.1219, 0.6146, 0.01282, 0.6214, 0.1273, 0.6211, 0.1271, 0.5214, 0.01256, 0.5217, 0.5259, 0.5882, 0.5263, 0.5058, 0.5732, 0.5499, 0.5823, 0.6495, 0.5286, 0.6496, 0.5286, 0.6208, 0.5823, 0.6207, 0.5822, 0.5921, 0.6514, 0.5917, 0.6514, 0.6205, 0.5823, 0.6207, 0.5285, 0.5922, 0.5822, 0.5921, 0.5823, 0.6207, 0.5286, 0.6208, 0.6515, 0.6493, 0.5823, 0.6495, 0.5823, 0.6207, 0.6514, 0.6205, 0.5743, 0.5499, 0.5263, 0.5058, 0.6518, 0.5059, 0.5743, 0.5499, 0.6518, 0.5059, 0.652, 0.588, 0.5259, 0.5882, 0.5822, 0.5921, 0.5823, 0.6207, 0.6514, 0.6205, 0.6514, 0.5917, 0.4837, 0.6184, 0.4836, 0.5783, 0.5236, 0.5765, 0.5237, 0.6165, 0.6515, 0.6493, 0.6514, 0.6205, 0.5823, 0.6207, 0.5823, 0.6495, 0.6522, 0.6529, 0.5304, 0.6538, 0.5309, 0.7033, 0.6528, 0.7025, 0.6517, 0.6529, 0.5304, 0.6538, 0.5309, 0.7033, 0.6522, 0.7025, 0.5304, 0.6538, 0.5309, 0.7033, 0.6523, 0.7025, 0.6518, 0.6529, 0.5263, 0.5058, 0.5259, 0.5882, 0.652, 0.588, 0.6518, 0.5059, 0.05476, 0.01115, 0.231, 0.01115, 0.231, 0.02903, 0.05476, 0.02903, 0.231, 0.0469, 0.05476, 0.0469, 0.05476, 0.02903, 0.231, 0.02903, 0.3244, 0.04256, 0.3244, 0.00695, 0.4267, 0.006862, 0.4268, 0.04247, 0.2871, 0.05977, 0.253, 0.0598, 0.253, 0.007024, 0.287, 0.006995, 0.2871, 0.05977, 0.287, 0.006995, 0.3244, 0.00695, 0.3244, 0.04256, 0.4268, 0.04247, 0.4267, 0.006862, 0.4551, 0.006839, 0.4551, 0.05896, 0.5226, 0.006805, 0.7209, 0.006805, 0.7209, 0.05365, 0.5226, 0.05365, 0.4551, 0.05896, 0.4551, 0.006839, 0.5063, 0.006806, 0.5063, 0.05468, 0.05476, 0.01115, 0.05476, 0.02903, 0.231, 0.02903, 0.231, 0.01115, 0.231, 0.0469, 0.231, 0.02903, 0.05476, 0.02903, 0.05476, 0.0469, 0.3244, 0.04256, 0.4268, 0.04247, 0.4267, 0.006862, 0.3244, 0.00695, 0.2871, 0.05977, 0.287, 0.006995, 0.253, 0.007024, 0.253, 0.0598, 0.2871, 0.05977, 0.3244, 0.04256, 0.3244, 0.00695, 0.287, 0.006995, 0.4268, 0.04247, 0.4551, 0.05896, 0.4551, 0.006839, 0.4267, 0.006862, 0.1619, 0.6182, 0.1813, 0.6182, 0.1813, 0.5263, 0.1619, 0.5263, 0.4551, 0.05896, 0.5063, 0.05468, 0.5063, 0.006806, 0.4551, 0.006839, 0.5377, 0.5051, 0.5896, 0.5065, 0.6414, 0.5051, 0.6289, 0.5852, 0.5896, 0.5978, 0.5502, 0.5852, 0.185, 0.6912, 0.2335, 0.6912, 0.2328, 0.6628, 0.185, 0.6513, 0.185, 0.7379, 0.185, 0.7712, 0.2335, 0.7712, 0.2335, 0.7378, 0.2335, 0.7378, 0.2335, 0.7692, 0.185, 0.7692, 0.185, 0.7379, 0.185, 0.7379, 0.2335, 0.7378, 0.2335, 0.7712, 0.185, 0.7712, 0.2335, 0.715, 0.2335, 0.6912, 0.2335, 0.715, 0.2335, 0.7378, 0.185, 0.6912, 0.185, 0.715, 0.185, 0.7379, 0.185, 0.715, 0.3914, 0.7663, 0.448, 0.7663, 0.4185, 0.6587, 0.3914, 0.6587, 0.02819, 0.2707, 0.02821, 0.2674, 0.02821, 0.2674, 0.02819, 0.2707, 0.02809, 0.2864, 0.02819, 0.2707, 0.02819, 0.2707, 0.02809, 0.2864, 0.02778, 0.3335, 0.02809, 0.2864, 0.02809, 0.2864, 0.02778, 0.3335, 0.02698, 0.4567, 0.02778, 0.3335, 0.02778, 0.3335, 0.02698, 0.4567, 0.02665, 0.5069, 0.02698, 0.4567, 0.01428, 0.8454, 0.01396, 0.8955, 0.4577, 0.7997, 0.6784, 0.8001, 0.9854, 0.7997, 0.9854, 0.7172, 0.4577, 0.7172, 0.4577, 0.7997, 0.4577, 0.7172, 0.9854, 0.7172, 0.9854, 0.7997, 0.6784, 0.8001, 0.3244, 0.04256, 0.4268, 0.04247, 0.4267, 0.006862, 0.3244, 0.00695, 0.2871, 0.05977, 0.287, 0.006995, 0.253, 0.007024, 0.253, 0.0598, 0.2871, 0.05977, 0.3244, 0.04256, 0.3244, 0.00695, 0.287, 0.006995, 0.4268, 0.04247, 0.4551, 0.05896, 0.4551, 0.006839, 0.4267, 0.006862, 0.5226, 0.006805, 0.5226, 0.05365, 0.7209, 0.05365, 0.7209, 0.006805, 0.4551, 0.05896, 0.5063, 0.05468, 0.5063, 0.006806, 0.4551, 0.006839, 0.3244, 0.04256, 0.3244, 0.00695, 0.4267, 0.006862, 0.4268, 0.04247, 0.2871, 0.05977, 0.253, 0.0598, 0.253, 0.007024, 0.287, 0.006995, 0.2871, 0.05977, 0.287, 0.006995, 0.3244, 0.00695, 0.3244, 0.04256, 0.4268, 0.04247, 0.4267, 0.006862, 0.4551, 0.006839, 0.4551, 0.05896, 0.1619, 0.6182, 0.1619, 0.5263, 0.1813, 0.5263, 0.1813, 0.6182, 0.4551, 0.05896, 0.4551, 0.006839, 0.5063, 0.006806, 0.5063, 0.05468])
me_cube_021.materials.append(mat_material_046)
me_cube_021.materials.append(mat_material_047)
me_cube_021.materials.append(mat_material_048)
me_cube_021.update()
me_cube_021.normals_split_custom_set([tuple(v) for v in zip(*[iter([0.0, 0.0, 1.0, 0.0, 0.0, 1.0, 0.0, 0.0, 1.0, 0.0, 0.0, 1.0, 0.0, -1.0, -3.891e-08, 0.0, -1.0, -3.891e-08, 0.0, -1.0, -3.891e-08, 0.0, -1.0, -3.891e-08, 0.0, -1.0, -3.891e-08, 0.008371, -0.9616, -0.2744, 0.008371, -0.9616, -0.2744, 0.008371, -0.9616, -0.2744, 0.008371, -0.9616, -0.2744, -1.0, 0.0, 0.0, -1.0, 0.0, 0.0, -1.0, 0.0, 0.0, -1.0, 0.0, 0.0, 0.0, -0.991, -0.1336, 0.0, -0.991, -0.1336, 0.0, -0.991, -0.1336, 0.0, -0.991, -0.1336, 0.01314, -0.9985, -0.05243, 0.01314, -0.9985, -0.05243, 0.01314, -0.9985, -0.05243, 0.01314, -0.9985, -0.05243, 0.06412, -0.2268, -0.9718, 0.06412, -0.2268, -0.9718, 0.06412, -0.2268, -0.9718, 0.06412, -0.2268, -0.9718, 1.0, 0.0, 0.0, 1.0, 0.0, 0.0, 1.0, -7.359e-07, 0.0, 1.0, -1.437e-06, 0.0, 1.0, -7.359e-07, 0.0, 1.0, 0.0, 0.0, 1.0, 0.0, 0.0, 1.0, 0.0, 0.0, 0.0, -0.4566, -0.8897, 0.0, -0.4566, -0.8897, 0.0, -0.4566, -0.8897, 0.0, -0.4566, -0.8897, 0.0, -0.5509, 0.8345, 0.0, -0.5509, 0.8345, 0.0, -0.5509, 0.8345, 0.0, -0.5509, 0.8345, 0.0, -0.5509, 0.8345, 0.0, -0.5509, 0.8345, 0.0, -0.5509, 0.8345, 0.0, -0.5509, 0.8345, -1.0, 0.0, 0.0, -1.0, -1.265e-07, 0.0, -1.0, -1.265e-07, 0.0, -1.0, 0.0, 0.0, 0.0, -0.9797, 0.2006, 0.0, -0.9797, 0.2006, 0.0, -0.9797, 0.2006, 0.0, -0.9797, 0.2006, 0.0, -0.9797, 0.2006, 0.0, -0.9797, 0.2006, 0.0, -0.9797, 0.2006, 0.0, -0.9797, 0.2006, 0.01061, -0.9976, -0.06901, 0.01061, -0.9976, -0.06901, 0.01061, -0.9976, -0.06901, 0.01061, -0.9976, -0.06901, 0.06272, -6.561e-05, -0.998, 0.06272, 0.0, -0.998, 0.06272, 0.0, -0.998, 0.06272, -6.561e-05, -0.998, -0.9161, -0.2896, -0.2774, -0.9161, -0.2896, -0.2774, -0.9161, -0.2896, -0.2774, -0.9161, -0.2896, -0.2774, 0.9177, -0.3317, -0.2187, 0.9177, -0.3317, -0.2187, 0.9177, -0.3317, -0.2187, 0.9177, -0.3317, -0.2187, 0.7111, -0.5876, -0.386, 0.7111, -0.5876, -0.386, 0.7111, -0.5876, -0.386, 0.7111, -0.5876, -0.386, -0.6716, -0.5323, 0.5154, -0.6716, -0.5323, 0.5154, -0.6716, -0.5323, 0.5154, -0.6716, -0.5323, 0.5154, 0.4904, -0.4805, -0.7271, 0.4904, -0.4805, -0.7271, 0.4904, -0.4805, -0.7271, 0.4904, -0.4805, -0.7271, -0.5157, 0.02026, -0.8565, -0.5157, 0.02026, -0.8565, -0.5157, 0.02026, -0.8565, -0.5157, 0.02026, -0.8565, 6.972e-06, -1.0, 1.732e-05, 6.972e-06, -1.0, 1.732e-05, 6.972e-06, -1.0, 1.732e-05, 6.972e-06, -1.0, 1.732e-05, -0.7187, -0.5582, 0.4147, -0.7187, -0.5582, 0.4147, -0.7187, -0.5582, 0.4147, -0.7187, -0.5582, 0.4147, 0.0, -0.7074, -0.7068, 0.0, -0.7074, -0.7068, 0.0, -0.7074, -0.7068, 0.0, -0.7074, -0.7068, 8.639e-06, -0.7069, 0.7073, 8.639e-06, -0.7069, 0.7073, 8.639e-06, -0.7069, 0.7073, 8.639e-06, -0.7069, 0.7073, 8.639e-06, -0.7069, 0.7073, 1.0, 0.0, 0.0, 1.0, 0.0, 0.0, 1.0, 0.0, 0.0, 0.0, -1.0, 0.0, 0.0, -1.0, 0.0, 0.0, -1.0, 0.0, 0.0, -1.0, 0.0, 0.0, -1.0, 0.0, 0.0, -1.0, 0.0, 0.0, -1.0, 0.0, 0.0, -1.0, 0.0, 0.0, -0.7195, -0.6945, 0.0, -0.7195, -0.6945, 0.0, -0.7195, -0.6945, 0.0, -0.7195, -0.6945, 0.0004856, -0.7041, 0.7101, 0.0004856, -0.7041, 0.7101, 0.0004856, -0.7041, 0.7101, 0.0004856, -0.7041, 0.7101, -0.0002165, -0.9486, -0.3164, -0.0002165, -0.9486, -0.3164, -0.0002165, -0.9486, -0.3164, -0.0002165, -0.9486, -0.3164, 0.0, 1.0, 0.0, 0.0, 1.0, 0.0, 0.0, 1.0, 0.0, 0.0, 1.0, 0.0, -1.0, 0.0, -1.858e-06, -1.0, 0.0, -1.858e-06, -1.0, 0.0, -1.858e-06, -1.0, -2.976e-05, -1.975e-06, -1.0, -2.976e-05, -1.975e-06, -1.0, -2.976e-05, -1.975e-06, -0.583, -0.5284, -0.6172, -0.583, -0.5284, -0.6172, -0.583, -0.5284, -0.6172, -0.583, -0.5284, -0.6172, -0.04592, -0.576, -0.8161, -0.04592, -0.576, -0.8161, -0.04592, -0.576, -0.8161, -0.04592, -0.576, -0.8161, 0.403, -0.6002, -0.6909, 0.403, -0.6002, -0.6909, 0.403, -0.6002, -0.6909, 0.403, -0.6002, -0.6909, 0.6149, -0.6355, -0.467, 0.6149, -0.6355, -0.467, 0.6149, -0.6355, -0.467, 0.6149, -0.6355, -0.467, 0.6892, -0.7243, -0.01712, 0.6892, -0.7243, -0.01712, 0.6892, -0.7243, -0.01712, 0.6892, -0.7243, -0.01712, 0.0, -0.9881, 0.1541, 0.0, -0.9881, 0.1541, 0.0, -0.9881, 0.1541, 0.0, -0.9881, 0.1541, 0.0, -1.0, -0.0001529, 0.0, -1.0, -0.0001622, 0.0, -1.0, -5.721e-08, 0.0, -1.0, -5.721e-08, -0.1787, 0.0, 0.9839, -0.1787, 0.0, 0.9839, -0.1787, 0.0, 0.9839, -0.1787, 0.0, 0.9839, 0.0, -1.0, -0.0002474, 0.0, -1.0, -0.0001529, 0.0, -1.0, 0.0, -0.9345, 0.0, 0.3559, -0.9345, 0.0, 0.3559, -0.9345, 0.0, 0.3559, -0.9345, 0.0, 0.3559, 0.0, -0.3061, 0.952, 0.0, -0.3061, 0.952, 0.0, -0.3061, 0.952, 0.0, -0.3061, 0.952, 0.3689, -0.9184, 0.1432, 0.3689, -0.9184, 0.1432, 0.3689, -0.9184, 0.1432, 0.0, -1.0, -0.0001622, 0.0, -1.0, -0.0001529, 0.0, -1.0, -0.0001529, 0.0, -1.0, -0.0002474, 0.0, -1.0, -0.0003058, -0.7432, -0.09195, 0.6627, -0.7432, -0.09195, 0.6627, -0.7432, -0.09195, 0.6627, -0.7432, -0.09195, 0.6627, -0.9821, 0.0, 0.1886, -0.9821, 0.0, 0.1886, -0.9821, 0.0, 0.1886, -0.9821, 0.0, 0.1886, -0.09829, 0.0, 0.9952, -0.09829, 0.0, 0.9952, -0.09829, 0.0, 0.9952, -0.09829, 0.0, 0.9952, -0.0001662, -1.0, 0.0001054, -0.0001662, -1.0, 0.0001054, -0.0001662, -1.0, 0.0001054, -0.0001662, -1.0, 0.0001054, 1.14e-07, -1.0, 1.09e-07, 1.14e-07, -1.0, 1.09e-07, 1.14e-07, -1.0, 1.09e-07, 1.14e-07, -1.0, 1.09e-07, 0.7071, 0.0, -0.7071, 0.7071, 0.0, -0.7071, 0.7071, 0.0, -0.7071, 0.7071, 0.0, -0.7071, 0.7071, 0.0, 0.7071, 0.7071, 0.0, 0.7071, 0.7071, 0.0, 0.7071, 0.7071, 0.0, 0.7071, -0.7071, 0.0, 0.7071, -0.7071, 0.0, 0.7071, -0.7071, 0.0, 0.7071, -0.7071, 0.0, 0.7071, -0.7071, 0.0, 0.7071, -0.7071, 0.0, 0.7071, -0.7071, 0.0, 0.7071, -0.7071, 0.0, 0.7071, -0.7071, 0.0, -0.7071, -0.7071, 0.0, -0.7071, -0.7071, 0.0, -0.7071, -0.7071, 0.0, -0.7071, -1.206e-06, 0.6916, 0.7223, -1.206e-06, 0.6916, 0.7223, -1.206e-06, 0.6916, 0.7223, -0.9073, 0.0, 0.4204, -0.9073, 0.0, 0.4204, -0.9073, 0.0, 0.4204, -0.9073, 0.0, 0.4204, 0.2534, 0.000124, 0.9674, 0.2534, 0.000124, 0.9674, 0.2534, 0.0, 0.9674, 0.2534, 0.0, 0.9674, 0.7071, 0.0, 0.7071, 0.7071, 0.0, 0.7071, 0.7071, 0.0, 0.7071, 0.7071, 0.0, 0.7071, -0.7622, -0.6204, 0.1849, -0.7622, -0.6204, 0.1849, -0.7622, -0.6204, 0.1849, -0.7622, -0.6204, 0.1849, 0.7659, -0.6141, 0.1905, 0.7659, -0.6141, 0.1905, 0.7659, -0.6141, 0.1905, 0.7659, -0.6141, 0.1905, -0.001695, 0.95, -0.3122, -0.001695, 0.95, -0.3122, -0.001695, 0.95, -0.3122, -0.001695, 0.95, -0.3122, -0.003446, 0.4706, -0.8823, -0.003446, 0.4706, -0.8823, -0.003446, 0.4706, -0.8823, -0.003446, 0.4706, -0.8823, 0.8223, -0.264, 0.5041, 0.8223, -0.264, 0.5041, 0.8223, -0.264, 0.5041, 0.8223, -0.264, 0.5041, -0.8119, -0.2707, 0.5173, -0.8119, -0.2707, 0.5173, -0.8119, -0.2707, 0.5173, -0.8119, -0.2707, 0.5173, 0.7783, 0.0, 0.6279, 0.7783, 0.0, 0.6279, 0.7783, 0.0, 0.6279, -0.7661, 0.0, 0.6427, -0.7661, 0.0, 0.6427, -0.7661, 0.0, 0.6427, 0.4935, 0.0, 0.8698, 0.4935, 0.0, 0.8698, 0.4935, 0.0, 0.8698, 0.05323, 0.998, -0.03377, 0.05323, 0.998, -0.03377, 0.05323, 0.998, -0.03377, 0.05323, 0.998, -0.03377, 1.0, 0.0, 0.0, 1.0, 0.0009793, 0.0, 1.0, 0.0009793, 0.0, 1.0, 0.0, 0.0, -0.9322, -3.132e-05, -0.362, -0.9322, -5.512e-10, -0.362, -0.9322, -5.515e-10, -0.362, -0.9322, -3.132e-05, -0.362, 0.0, 0.0, 1.0, 0.0, 0.0, 1.0, 0.0, 0.0, 1.0, 0.0, 0.0, 1.0, 0.0, 1.0, -3.113e-08, 0.0, 1.0, -3.113e-08, 0.0, 1.0, -3.113e-08, 0.0, 1.0, -3.113e-08, 0.0, 1.0, -3.113e-08, 0.008371, 0.9616, -0.2744, 0.008371, 0.9616, -0.2744, 0.008371, 0.9616, -0.2744, 0.008371, 0.9616, -0.2744, -1.0, 0.0, 0.0, -1.0, 0.0, 0.0, -1.0, 0.0, 0.0, -1.0, 0.0, 0.0, 0.0, 0.991, -0.1336, 0.0, 0.991, -0.1336, 0.0, 0.991, -0.1336, 0.0, 0.991, -0.1336, 0.01314, 0.9985, -0.05243, 0.01314, 0.9985, -0.05243, 0.01314, 0.9985, -0.05243, 0.01314, 0.9985, -0.05243, 0.06412, 0.2268, -0.9718, 0.06412, 0.2268, -0.9718, 0.06412, 0.2268, -0.9718, 0.06412, 0.2268, -0.9718, 1.0, 0.0, 0.0, 1.0, 1.437e-06, 0.0, 1.0, 7.359e-07, 0.0, 1.0, 0.0, 0.0, 1.0, 7.359e-07, 0.0, 1.0, 0.0, 0.0, 1.0, 0.0, 0.0, 1.0, 0.0, 0.0, 0.0, 0.4566, -0.8897, 0.0, 0.4566, -0.8897, 0.0, 0.4566, -0.8897, 0.0, 0.4566, -0.8897, 0.0, 0.5509, 0.8345, 0.0, 0.5509, 0.8345, 0.0, 0.5509, 0.8345, 0.0, 0.5509, 0.8345, 0.0, 0.5509, 0.8345, 0.0, 0.5509, 0.8345, 0.0, 0.5509, 0.8345, 0.0, 0.5509, 0.8345, -1.0, 0.0, 0.0, -1.0, 0.0, 0.0, -1.0, 1.265e-07, 0.0, -1.0, 1.265e-07, 0.0, 0.0, 0.9797, 0.2006, 0.0, 0.9797, 0.2006, 0.0, 0.9797, 0.2006, 0.0, 0.9797, 0.2006, 0.0, 0.9797, 0.2006, 0.0, 0.9797, 0.2006, 0.0, 0.9797, 0.2006, 0.0, 0.9797, 0.2006, 0.01061, 0.9976, -0.06901, 0.01061, 0.9976, -0.06901, 0.01061, 0.9976, -0.06901, 0.01061, 0.9976, -0.06901, 0.06272, 6.561e-05, -0.998, 0.06272, 6.561e-05, -0.998, 0.06272, 0.0, -0.998, 0.06272, 0.0, -0.998, -0.9161, 0.2896, -0.2774, -0.9161, 0.2896, -0.2774, -0.9161, 0.2896, -0.2774, -0.9161, 0.2896, -0.2774, 0.9177, 0.3317, -0.2187, 0.9177, 0.3317, -0.2187, 0.9177, 0.3317, -0.2187, 0.9177, 0.3317, -0.2187, 0.7111, 0.5876, -0.386, 0.7111, 0.5876, -0.386, 0.7111, 0.5876, -0.386, 0.7111, 0.5876, -0.386, -0.6716, 0.5323, 0.5154, -0.6716, 0.5323, 0.5154, -0.6716, 0.5323, 0.5154, -0.6716, 0.5323, 0.5154, 0.4904, 0.4805, -0.7271, 0.4904, 0.4805, -0.7271, 0.4904, 0.4805, -0.7271, 0.4904, 0.4805, -0.7271, -0.5157, -0.02026, -0.8565, -0.5157, -0.02026, -0.8565, -0.5157, -0.02026, -0.8565, -0.5157, -0.02026, -0.8565, 6.972e-06, 1.0, 1.73e-05, 6.972e-06, 1.0, 1.73e-05, 6.972e-06, 1.0, 1.73e-05, 6.972e-06, 1.0, 1.73e-05, -0.7187, 0.5582, 0.4147, -0.7187, 0.5582, 0.4147, -0.7187, 0.5582, 0.4147, -0.7187, 0.5582, 0.4147, 0.0, 0.7074, -0.7068, 0.0, 0.7074, -0.7068, 0.0, 0.7074, -0.7068, 0.0, 0.7074, -0.7068, 8.638e-06, 0.7069, 0.7073, 8.638e-06, 0.7069, 0.7073, 8.638e-06, 0.7069, 0.7073, 8.638e-06, 0.7069, 0.7073, 8.638e-06, 0.7069, 0.7073, 1.0, 0.0, 0.0, 1.0, 0.0, 0.0, 1.0, 0.0, 0.0, 0.0, 0.7195, -0.6945, 0.0, 0.7195, -0.6945, 0.0, 0.7195, -0.6945, 0.0, 0.7195, -0.6945, 0.0004856, 0.7041, 0.7101, 0.0004856, 0.7041, 0.7101, 0.0004856, 0.7041, 0.7101, 0.0004856, 0.7041, 0.7101, -0.0002165, 0.9486, -0.3164, -0.0002165, 0.9486, -0.3164, -0.0002165, 0.9486, -0.3164, -0.0002165, 0.9486, -0.3164, -1.0, 0.0, -1.858e-06, -1.0, 0.0, -1.858e-06, -1.0, 0.0, -1.858e-06, -1.0, 2.976e-05, -1.975e-06, -1.0, 2.976e-05, -1.975e-06, -1.0, 2.976e-05, -1.975e-06, -0.583, 0.5284, -0.6172, -0.583, 0.5284, -0.6172, -0.583, 0.5284, -0.6172, -0.583, 0.5284, -0.6172, -0.04592, 0.576, -0.8161, -0.04592, 0.576, -0.8161, -0.04592, 0.576, -0.8161, -0.04592, 0.576, -0.8161, 0.403, 0.6002, -0.6909, 0.403, 0.6002, -0.6909, 0.403, 0.6002, -0.6909, 0.403, 0.6002, -0.6909, 0.6149, 0.6355, -0.467, 0.6149, 0.6355, -0.467, 0.6149, 0.6355, -0.467, 0.6149, 0.6355, -0.467, 0.6892, 0.7243, -0.01712, 0.6892, 0.7243, -0.01712, 0.6892, 0.7243, -0.01712, 0.6892, 0.7243, -0.01712, 0.0, 0.9881, 0.1541, 0.0, 0.9881, 0.1541, 0.0, 0.9881, 0.1541, 0.0, 0.9881, 0.1541, 0.0, 1.0, -0.0001529, 0.0, 1.0, -9.153e-08, 0.0, 1.0, -9.153e-08, -5.281e-05, 1.0, -7.723e-05, -0.1787, 0.0, 0.9839, -0.1787, 0.0, 0.9839, -0.1787, 0.0, 0.9839, -0.1787, 0.0, 0.9839, 0.0, 1.0, -0.0002475, 0.0, 1.0, 0.0, 0.0, 1.0, -0.0001529, -0.9345, 0.0, 0.3559, -0.9345, 0.0, 0.3559, -0.9345, 0.0, 0.3559, -0.9345, 0.0, 0.3559, 0.0, 0.3061, 0.952, 0.0, 0.3061, 0.952, 0.0, 0.3061, 0.952, 0.0, 0.3061, 0.952, 0.3689, 0.9184, 0.1432, 0.3689, 0.9184, 0.1432, 0.3689, 0.9184, 0.1432, -5.281e-05, 1.0, -7.723e-05, -0.0001493, 1.0, 6.352e-05, 0.0, 1.0, -0.0002475, 0.0, 1.0, -0.0001529, 0.0, 1.0, -0.0001529, -0.7432, 0.09195, 0.6627, -0.7432, 0.09195, 0.6627, -0.7432, 0.09195, 0.6627, -0.7432, 0.09195, 0.6627, -0.9821, 0.0, 0.1886, -0.9821, 0.0, 0.1886, -0.9821, 0.0, 0.1886, -0.9821, 0.0, 0.1886, -0.09829, 0.0, 0.9952, -0.09829, 0.0, 0.9952, -0.09829, 0.0, 0.9952, -0.09829, 0.0, 0.9952, -0.0001662, 1.0, 0.0001054, -0.0001662, 1.0, 0.0001054, -0.0001493, 1.0, 6.352e-05, -5.281e-05, 1.0, -7.723e-05, 1.14e-07, 1.0, 1.09e-07, 1.14e-07, 1.0, 1.09e-07, 1.14e-07, 1.0, 1.09e-07, 1.14e-07, 1.0, 1.09e-07, 0.7071, 0.0, -0.7071, 0.7071, 0.0, -0.7071, 0.7071, 0.0, -0.7071, 0.7071, 0.0, -0.7071, 0.7071, 0.0, 0.7071, 0.7071, 0.0, 0.7071, 0.7071, 0.0, 0.7071, 0.7071, 0.0, 0.7071, -0.7071, 0.0, 0.7071, -0.7071, 0.0, 0.7071, -0.7071, 0.0, 0.7071, -0.7071, 0.0, 0.7071, -0.7071, 0.0, 0.7071, -0.7071, 0.0, 0.7071, -0.7071, 0.0, 0.7071, -0.7071, 0.0, 0.7071, -0.7071, 0.0, -0.7071, -0.7071, 0.0, -0.7071, -0.7071, 0.0, -0.7071, -0.7071, 0.0, -0.7071, -1.206e-06, -0.6916, 0.7223, -1.206e-06, -0.6916, 0.7223, -1.206e-06, -0.6916, 0.7223, -0.9073, 0.0, 0.4204, -0.9073, 0.0, 0.4204, -0.9073, 0.0, 0.4204, -0.9073, 0.0, 0.4204, 0.2534, -0.000124, 0.9674, 0.2534, 0.0, 0.9674, 0.2534, 0.0, 0.9674, 0.2534, -0.000124, 0.9674, 0.7071, 0.0, 0.7071, 0.7071, 0.0, 0.7071, 0.7071, 0.0, 0.7071, 0.7071, 0.0, 0.7071, -0.7622, 0.6204, 0.1849, -0.7622, 0.6204, 0.1849, -0.7622, 0.6204, 0.1849, -0.7622, 0.6204, 0.1849, 0.7659, 0.6141, 0.1905, 0.7659, 0.6141, 0.1905, 0.7659, 0.6141, 0.1905, 0.7659, 0.6141, 0.1905, -0.001695, -0.95, -0.3122, -0.001695, -0.95, -0.3122, -0.001695, -0.95, -0.3122, -0.001695, -0.95, -0.3122, -0.003446, -0.4706, -0.8823, -0.003446, -0.4706, -0.8823, -0.003446, -0.4706, -0.8823, -0.003446, -0.4706, -0.8823, 0.8223, 0.264, 0.5041, 0.8223, 0.264, 0.5041, 0.8223, 0.264, 0.5041, 0.8223, 0.264, 0.5041, -0.8119, 0.2707, 0.5173, -0.8119, 0.2707, 0.5173, -0.8119, 0.2707, 0.5173, -0.8119, 0.2707, 0.5173, 0.7783, 0.0, 0.6279, 0.7783, 0.0, 0.6279, 0.7783, 0.0, 0.6279, -0.7661, 0.0, 0.6427, -0.7661, 0.0, 0.6427, -0.7661, 0.0, 0.6427, 0.4935, 0.0, 0.8698, 0.4935, 0.0, 0.8698, 0.4935, 0.0, 0.8698, 0.05323, -0.998, -0.03377, 0.05323, -0.998, -0.03377, 0.05323, -0.998, -0.03377, 0.05323, -0.998, -0.03377, 1.0, 0.0, 0.0, 1.0, 0.0, 0.0, 1.0, -0.0009793, 0.0, 1.0, -0.0009793, 0.0, -0.9322, 3.132e-05, -0.362, -0.9322, 3.132e-05, -0.362, -0.9322, -5.515e-10, -0.362, -0.9322, -5.512e-10, -0.362, 0.0, 0.0, -1.0, 0.0, 0.0, -1.0, 0.0, 0.0, -1.0, -0.7225, -0.6913, 2.286e-07, -0.7225, -0.6913, 0.0, -0.7225, -0.6913, 0.0, -0.7225, -0.6913, 2.286e-07, 0.7257, -0.688, -0.002814, 0.7257, -0.688, -0.002814, 0.7257, -0.688, -0.002814, 0.7257, -0.688, -0.002814, 0.7289, -0.6846, 0.0, 0.7289, -0.6846, 0.0, 0.7289, -0.6846, 0.0, 0.7289, -0.6846, 0.0, -0.7225, -0.6913, 4.572e-07, -0.7225, -0.6913, 2.286e-07, -0.7225, -0.6913, 2.286e-07, -0.7225, -0.6913, 4.572e-07, -1.535e-08, -3.67e-08, 1.0, -1.535e-08, -3.67e-08, 1.0, -1.535e-08, -3.67e-08, 1.0, 0.0, -2.449e-08, 1.0, 0.0, -2.449e-08, 1.0, 0.0, -2.449e-08, 1.0, 0.0, -2.449e-08, 1.0, 0.7219, 0.692, 0.0005307, 0.7219, 0.692, 0.0005307, 0.7219, 0.692, 0.0005307, 0.7219, 0.692, 0.0005307, 0.0, 0.0, 1.0, 0.0, 0.0, 1.0, 0.0, 0.0, 1.0, 0.0, 0.0, 1.0, -0.7225, 0.6913, 4.736e-07, -0.7225, 0.6913, 4.736e-07, -0.7225, 0.6913, 4.736e-07, -0.7225, 0.6913, 4.736e-07, -1.0, 0.0, 0.0, -1.0, 0.0, 0.0, -1.0, 0.0, 0.0, -1.0, 0.0, 0.0, 0.0, 1.0, 0.0, 0.0, 1.0, 0.0, 0.0, 1.0, 0.0, 0.0, 1.0, 0.0, -1.0, -0.002809, 0.0, -1.0, -0.002809, 0.0, -1.0, -0.002809, 0.0, -1.0, -0.002809, 0.0, 0.0, 0.0, -1.0, 0.0, 0.0, -1.0, 0.0, 0.0, -1.0, 0.0, 0.0, -1.0, 1.628e-09, -0.7071, -0.7071, 1.628e-09, -0.7071, -0.7071, 1.628e-09, -0.7071, -0.7071, 1.628e-09, -0.7071, -0.7071, -4.07e-10, -0.7071, 0.7071, -4.07e-10, -0.7071, 0.7071, -4.07e-10, -0.7071, 0.7071, -4.07e-10, -0.7071, 0.7071, -0.007667, -1.0, 0.0004889, -0.005412, -1.0, 0.002631, -0.00955, -1.0, 0.001707, -0.00841, -1.0, 0.0002841, -0.002236, -1.0, 0.004457, 0.0, -1.0, 0.0, 0.0, -1.0, 0.0, -0.00132, -1.0, 0.002632, -0.002236, -1.0, 0.004457, -0.00132, -1.0, 0.002632, -0.005412, -1.0, 0.002631, -0.007667, -1.0, 0.0004889, -0.00841, -1.0, 0.0002841, -0.00955, -1.0, 0.001707, -0.01185, -0.9999, 0.001842, -0.01111, -0.9999, 0.00309, 0.0, 0.0, 1.0, 0.0, 0.0, 1.0, 0.0, 0.0, 1.0, 0.0, 0.0, 1.0, -0.01111, -0.9999, 0.00309, -0.01185, -0.9999, 0.001842, -0.01279, -0.9999, 0.0002703, -0.01279, -0.9999, 0.0002703, 1.628e-09, 0.7071, -0.7071, 1.628e-09, 0.7071, -0.7071, 1.628e-09, 0.7071, -0.7071, 1.628e-09, 0.7071, -0.7071, -4.07e-10, 0.7071, 0.7071, -4.07e-10, 0.7071, 0.7071, -4.07e-10, 0.7071, 0.7071, -4.07e-10, 0.7071, 0.7071, -0.007668, 1.0, 0.0004893, -0.00841, 1.0, 0.0002842, -0.00955, 1.0, 0.001707, -0.005412, 1.0, 0.002631, -0.002257, 1.0, 0.0045, -0.00132, 1.0, 0.002632, 0.0, 1.0, 0.0, 0.0, 1.0, 0.0, -0.002257, 1.0, 0.0045, -0.007668, 1.0, 0.0004893, -0.005412, 1.0, 0.002631, -0.00132, 1.0, 0.002632, -0.00841, 1.0, 0.0002842, -0.01114, 0.9999, 0.003048, -0.01185, 0.9999, 0.001842, -0.00955, 1.0, 0.001707, -1.0, 0.0, -8.318e-07, -1.0, 0.0, -8.318e-07, -1.0, 0.0, -8.318e-07, -1.0, 0.0, -8.318e-07, -0.01114, 0.9999, 0.003048, -0.01279, 0.9999, 0.0002703, -0.01279, 0.9999, 0.0002703, -0.01185, 0.9999, 0.001842, 1.0, 0.0, -0.0004497, 1.0, 0.0, -0.0004497, 1.0, 0.0, -0.0004497, 1.0, 0.0, -0.0004497, 1.0, 0.0, -0.0004497, 1.0, 0.0, -0.0004497, 0.0, 1.0, 0.0, 0.0, 1.0, 0.0, 0.0, 1.0, 0.0, 0.0, 1.0, 0.0, 0.0002165, 0.9486, 0.3164, 0.0002165, 0.9486, 0.3164, 0.0002165, 0.9486, 0.3164, 0.0002165, 0.9486, 0.3164, 0.0, -1.0, 0.0, 0.0, -1.0, 0.0, 0.0, -1.0, 0.0, 0.0, -1.0, 0.0, 0.0002165, -0.9486, 0.3164, 0.0002165, -0.9486, 0.3164, 0.0002165, -0.9486, 0.3164, 0.0002165, -0.9486, 0.3164, 1.0, 0.0, 0.0, 1.0, 0.0, 0.0, 1.0, 0.0, 0.0, 1.0, 0.0, 0.0, -1.0, 0.0, 1.325e-06, -1.0, 0.0, 1.325e-06, -1.0, 0.0, 1.325e-06, -1.0, 0.0, 1.325e-06, 0.0, 1.0, 0.0, 0.0, 1.0, 0.0, 0.0, 1.0, 0.0, 0.0, 1.0, 0.0, -0.9997, 0.0, 0.02376, -0.9997, 0.0, 0.02376, -0.9997, 0.0, 0.02376, -0.9997, 0.0, 0.02376, -0.7914, 0.0, 0.6113, -0.7914, 0.0, 0.6113, -0.7914, 0.0, 0.6113, -0.7914, 0.0, 0.6113, -0.5037, 0.0, 0.8639, -0.5037, 0.0, 0.8639, -0.5037, 0.0, 0.8639, -0.5037, 0.0, 0.8639, 0.05186, 0.0, 0.9987, 0.05186, 0.0, 0.9987, 0.05186, 0.0, 0.9987, 0.05186, 0.0, 0.9987, 0.6885, 0.0, 0.7253, 0.6885, 0.0, 0.7253, 0.6885, 0.0, 0.7253, 0.6885, 0.0, 0.7253, 0.0, 1.0, 0.0003058, 0.0, 1.0, 0.0003058, 0.0, 1.0, 0.0003058, 0.0, 1.0, 0.0003058, 0.0, 1.0, 0.0003058, 0.0, -1.0, 0.0003058, 0.0, -1.0, 0.0003058, 0.0, -1.0, 0.0003058, 0.0, -1.0, 0.0003058, 0.0, -1.0, 0.0003058, 0.007652, 1.0, -0.0005043, 0.008376, 1.0, -0.0002406, 0.00955, 1.0, -0.001707, 0.005412, 1.0, -0.002631, 0.002262, 1.0, -0.004509, 0.00132, 1.0, -0.002632, 0.0, 1.0, 0.0, 0.0, 1.0, 0.0, 0.002262, 1.0, -0.004509, 0.007652, 1.0, -0.0005043, 0.005412, 1.0, -0.002631, 0.00132, 1.0, -0.002632, 0.008376, 1.0, -0.0002406, 0.01111, 0.9999, -0.003087, 0.01185, 0.9999, -0.001842, 0.00955, 1.0, -0.001707, 0.0, 0.0, -1.0, 0.0, 0.0, -1.0, 0.0, 0.0, -1.0, 0.0, 0.0, -1.0, 0.01111, 0.9999, -0.003087, 0.01279, 0.9999, -0.0002703, 0.01279, 0.9999, -0.0002703, 0.01185, 0.9999, -0.001842, 0.007646, -1.0, -0.0004978, 0.005412, -1.0, -0.002631, 0.00955, -1.0, -0.001707, 0.008376, -1.0, -0.0002407, 0.00224, -1.0, -0.004466, 0.0, -1.0, 0.0, 0.0, -1.0, 0.0, 0.00132, -1.0, -0.002632, 0.00224, -1.0, -0.004466, 0.00132, -1.0, -0.002632, 0.005412, -1.0, -0.002631, 0.007646, -1.0, -0.0004978, 0.008376, -1.0, -0.0002407, 0.00955, -1.0, -0.001707, 0.01185, -0.9999, -0.001842, 0.01111, -0.9999, -0.003087, 1.0, 0.0, 8.318e-07, 1.0, 0.0, 8.318e-07, 1.0, 0.0, 8.318e-07, 1.0, 0.0, 8.318e-07, 0.01111, -0.9999, -0.003087, 0.01185, -0.9999, -0.001842, 0.01279, -0.9999, -0.0002703, 0.01279, -0.9999, -0.0002703])] * 3)])
me_fal_magazene = bpy.data.meshes.new('FAL_Magazene')
me_fal_magazene.from_pydata([(-0.1696, -0.05313, 0.0445), (-0.1823, 0.3014, 0.0445), (0.1248, 0.01687, 0.0445), (0.121, 0.3021, 0.0445), (-0.1696, -0.05313, -7.343e-08), (-0.1822, 0.2658, -8.091e-09), (0.1248, 0.01687, -7.343e-08), (0.1211, 0.2664, -8.091e-09), (-0.1696, -0.05313, -0.0445), (-0.1823, 0.3014, -0.0445), (0.1248, 0.01687, -0.0445), (0.121, 0.3021, -0.0445), (-0.09413, -0.3707, 0.0445), (0.2003, -0.3007, 0.0445), (0.2003, -0.3007, -7.343e-08), (-0.09413, -0.3707, -0.0445), (0.2003, -0.3007, -0.0445)], [], [(6, 7, 3, 2), (2, 3, 1, 0), (7, 5, 1, 3), (0, 1, 5, 4), (6, 10, 11, 7), (10, 8, 9, 11), (7, 11, 9, 5), (8, 4, 5, 9), (8, 10, 16, 15), (13, 12, 15, 16), (0, 8, 15, 12), (10, 2, 13, 16), (2, 0, 12, 13)])
me_fal_magazene.polygons.foreach_set('use_smooth', [True] * 13)
_k = set([(0, 1), (0, 12), (1, 3), (1, 5), (2, 3), (2, 13), (3, 7), (4, 5), (5, 7), (5, 9), (7, 11), (8, 9), (8, 15), (9, 11), (10, 11), (10, 16), (12, 13), (12, 15), (13, 16), (15, 16)])
me_fal_magazene.attributes.new('sharp_edge', 'BOOLEAN', 'EDGE').data.foreach_set('value', [ (min(e.vertices), max(e.vertices)) in _k for e in me_fal_magazene.edges])
_uv = me_fal_magazene.uv_layers.new(name='UVMap')
_uv.uv.foreach_set('vector', [0.767, 0.02758, 0.7695, 0.3045, 0.7356, 0.3315, 0.7329, 0.02778, 0.9687, 0.2018, 0.9816, 0.3391, 0.8356, 0.3545, 0.8234, 0.1833, 0.7932, 0.4302, 0.9876, 0.4323, 0.9921, 0.4607, 0.7977, 0.4585, 0.7329, 0.02746, 0.7355, 0.3297, 0.7695, 0.3027, 0.767, 0.02726, 0.767, 0.02758, 0.8011, 0.02738, 0.8037, 0.3311, 0.7695, 0.3045, 0.9687, 0.2018, 0.8234, 0.1833, 0.8356, 0.3545, 0.9816, 0.3391, 0.7932, 0.4302, 0.7992, 0.46, 0.9916, 0.4601, 0.9876, 0.4323, 0.8011, 0.02706, 0.767, 0.02726, 0.7695, 0.3027, 0.8037, 0.3293, 0.8234, 0.1833, 0.9687, 0.2018, 0.9886, 0.0451, 0.8434, 0.0266, 0.9864, 0.4217, 0.7906, 0.4224, 0.7903, 0.3655, 0.9862, 0.3647, 0.734, 0.2857, 0.8012, 0.2857, 0.8011, 0.02759, 0.7321, 0.02759, 0.7992, 0.2851, 0.736, 0.2851, 0.7341, 0.02562, 0.8004, 0.02562, 0.9687, 0.2018, 0.8234, 0.1833, 0.8434, 0.0266, 0.9886, 0.0451])
me_fal_magazene.materials.append(mat_material_049)
me_fal_magazene.update()
me_fal_magazene.normals_split_custom_set([tuple(v) for v in zip(*[iter([0.9999, 0.01388, 2.357e-08, 0.9999, 0.01388, 3.297e-08, 0.9999, 0.01388, -0.0043, 0.9999, 0.01388, -0.0043, 2.18e-08, -1.113e-07, 1.0, 3.885e-08, -2.09e-07, 1.0, 3.885e-08, -2.09e-07, 1.0, 1.938e-08, -9.748e-08, 1.0, -0.001614, 0.7805, -0.6251, -0.001614, 0.7805, -0.6251, -0.001614, 0.7805, -0.6251, -0.001614, 0.7805, -0.6251, -0.9992, -0.03742, 0.01373, -0.9992, -0.03742, 0.01373, -0.9992, -0.03742, 0.01373, -0.9992, -0.03742, 0.01373, 0.9999, 0.01388, 2.357e-08, 0.9999, 0.01388, 0.0043, 0.9999, 0.01388, 0.0043, 0.9999, 0.01388, 3.297e-08, 7.839e-07, 9.662e-07, -1.0, 6.866e-07, 8.459e-07, -1.0, 1.469e-06, 1.814e-06, -1.0, 1.469e-06, 1.814e-06, -1.0, -0.001615, 0.7805, 0.6251, -0.001615, 0.7805, 0.6251, -0.001615, 0.7805, 0.6251, -0.001615, 0.7805, 0.6251, -0.9992, -0.03742, -0.01373, -0.9992, -0.03742, -0.01373, -0.9992, -0.03742, -0.01373, -0.9992, -0.03742, -0.01373, 6.866e-07, 8.459e-07, -1.0, 7.839e-07, 9.662e-07, -1.0, 2.357e-09, 0.0, -1.0, 2.357e-09, 0.0, -1.0, 0.2313, -0.9729, 0.0, 0.2313, -0.9729, 0.0, 0.2313, -0.9729, 0.0, 0.2313, -0.9729, 0.0, -0.9729, -0.2313, 0.0, -0.9729, -0.2313, 0.0, -0.9729, -0.2313, 0.0, -0.9729, -0.2313, 0.0, 0.9729, 0.2313, 0.0, 0.9729, 0.2313, 0.0, 0.9729, 0.2313, 0.0, 0.9729, 0.2313, 0.0, 2.18e-08, -1.113e-07, 1.0, 1.938e-08, -9.748e-08, 1.0, 2.357e-09, 0.0, 1.0, 2.357e-09, 0.0, 1.0])] * 3)])
me_cube_022 = bpy.data.meshes.new('Cube.022')
me_cube_022.from_pydata([(0.0504, -0.1541, 0.1638), (0.03899, -0.07326, 0.1782), (-0.274, -0.07331, 0.1786), (0.0504, -0.1541, 0.1782), (0.03899, 0.07326, 0.1782), (-0.274, 0.07331, 0.1786), (0.03899, -0.07326, 0.1636), (0.03984, -0.1541, 0.1638), (0.03899, 0.07326, 0.1636), (0.03984, -0.1541, 0.1782), (0.02844, -0.07389, 0.1638), (0.02844, -0.07389, 0.1782), (0.02913, -0.1083, 0.1782), (0.02913, -0.1083, 0.1637), (0.01858, -0.1141, 0.1638), (0.01858, -0.1141, 0.1782), (0.02913, -0.1139, 0.1782), (0.02913, -0.1139, 0.1637)], [], [(4, 1, 6, 8), (3, 9, 7, 0), (1, 4, 5, 2), (15, 11, 10, 14), (13, 6, 1, 12), (17, 0, 7, 14), (12, 1, 11, 15), (16, 12, 15), (6, 13, 14, 10), (17, 13, 12, 16), (9, 15, 14, 7), (0, 17, 16, 3), (3, 16, 15, 9), (13, 17, 14)])
me_cube_022.polygons.foreach_set('use_smooth', [True] * 14)
_k = set([(0, 3), (0, 7), (0, 17), (1, 4), (1, 6), (1, 12), (3, 9), (3, 16), (6, 13), (7, 9), (7, 14), (9, 15), (10, 14), (11, 15), (12, 13), (12, 16), (13, 17), (14, 15), (16, 17)])
me_cube_022.attributes.new('sharp_edge', 'BOOLEAN', 'EDGE').data.foreach_set('value', [ (min(e.vertices), max(e.vertices)) in _k for e in me_cube_022.edges])
_uv = me_cube_022.uv_layers.new(name='UVMap')
_uv.uv.foreach_set('vector', [0.1534, 0.5222, 0.1528, 0.6205, 0.1322, 0.6204, 0.1328, 0.5222, 0.0176, 0.5442, 0.0176, 0.5442, 0.0176, 0.5247, 0.0176, 0.5247, 0.4671, 0.504, 0.4671, 0.5702, 0.2067, 0.5702, 0.2067, 0.504, 0.07139, 0.5442, 0.1256, 0.5442, 0.1256, 0.5247, 0.07139, 0.5247, 0.07931, 0.5246, 0.1264, 0.5245, 0.1264, 0.5442, 0.07931, 0.5442, 0.07172, 0.5246, 0.0176, 0.5247, 0.0176, 0.5247, 0.07139, 0.5247, 0.07931, 0.5442, 0.1264, 0.5442, 0.1256, 0.5442, 0.07139, 0.5442, 0.07172, 0.5442, 0.07931, 0.5442, 0.07139, 0.5442, 0.1264, 0.5245, 0.07931, 0.5246, 0.07139, 0.5247, 0.1256, 0.5247, 0.07172, 0.5246, 0.07931, 0.5246, 0.07931, 0.5442, 0.07172, 0.5442, 0.0176, 0.5442, 0.07139, 0.5442, 0.07139, 0.5247, 0.0176, 0.5247, 0.0176, 0.5247, 0.07172, 0.5246, 0.07172, 0.5442, 0.0176, 0.5442, 0.0176, 0.5442, 0.07172, 0.5442, 0.07139, 0.5442, 0.0176, 0.5442, 0.07931, 0.5246, 0.07172, 0.5246, 0.07139, 0.5247])
me_cube_022.materials.append(mat_material_046)
me_cube_022.update()
me_cube_022.normals_split_custom_set([tuple(v) for v in zip(*[iter([1.0, 0.0, 0.0, 1.0, 0.0, 0.0, 1.0, 0.0, 0.0, 1.0, 0.0, 0.0, 0.0, -1.0, 0.0, 0.0, -1.0, 0.0, 0.0, -1.0, 0.0, 0.0, -1.0, 0.0, 0.001013, 0.0, 1.0, 0.001013, 0.0, 1.0, 0.001013, 0.0, 1.0, 0.001013, 0.0, 1.0, -0.9713, 0.2378, 0.0, -0.9713, 0.2378, 0.0, -0.9713, 0.2378, 0.0, -0.9713, 0.2378, 0.0, 0.9626, -0.271, 0.0, 0.9626, -0.271, 0.0, 0.9626, -0.271, 0.0, 0.9626, -0.271, 0.0, -0.0068, -0.002554, -1.0, -0.00346, -0.002754, -1.0, -0.00346, -0.002754, -1.0, -0.01213, -0.001116, -0.9999, -8.789e-07, 0.0, 1.0, -1.276e-06, 0.0, 1.0, -1.276e-06, 0.0, 1.0, -4.347e-07, 0.0, 1.0, 0.0, 0.0, 1.0, -8.789e-07, 0.0, 1.0, -4.347e-07, 0.0, 1.0, -0.01322, 0.002292, -0.9999, -0.007914, -0.001782, -1.0, -0.01213, -0.001116, -0.9999, -0.01322, 0.002292, -0.9999, 1.0, 0.0, 0.0, 1.0, 0.0, 0.0, 1.0, 0.0, 0.0, 1.0, 0.0, 0.0, -0.8828, -0.4698, 0.0, -0.8828, -0.4698, 0.0, -0.8828, -0.4698, 0.0, -0.8828, -0.4698, 0.0, 0.884, 0.4675, 0.0, 0.884, 0.4675, 0.0, 0.884, 0.4675, 0.0, 0.884, 0.4675, 0.0, 0.0, 0.0, 1.0, 0.0, 0.0, 1.0, -4.347e-07, 0.0, 1.0, 0.0, 0.0, 1.0, -0.007914, -0.001782, -1.0, -0.0068, -0.002554, -1.0, -0.01213, -0.001116, -0.9999])] * 3)])
me_plane_003 = bpy.data.meshes.new('Plane.003')
me_plane_003.from_pydata([(-0.7548, -0.6432, 3.401e-08), (1.0, -1.0, 0.0), (-1.0, 1.0, 0.0), (1.0, 1.0, 0.0), (-0.006351, -1.173, -1.649e-08), (0.2782, -1.484, -4.61e-08), (-0.9767, -2.549, -1.476e-07), (-0.4302, -2.474, -1.405e-07), (-0.1261, -4.194, -3.044e-07), (0.1585, -4.504, -3.34e-07), (-0.7548, -0.6432, 3.401e-08), (1.0, -1.0, 0.0), (-1.0, 1.0, 0.0), (1.0, 1.0, 0.0), (-0.006351, -1.173, -1.649e-08), (0.2782, -1.484, -4.61e-08), (-0.9767, -2.549, -1.476e-07), (-0.4302, -2.474, -1.405e-07), (-0.1261, -4.194, -3.044e-07), (0.1585, -4.504, -3.34e-07)], [], [(0, 1, 3, 2), (1, 0, 4, 5), (5, 4, 6, 7), (7, 6, 8, 9), (10, 12, 13, 11), (11, 15, 14, 10), (15, 17, 16, 14), (17, 19, 18, 16)])
me_plane_003.polygons.foreach_set('use_smooth', [True] * 8)
_uv = me_plane_003.uv_layers.new(name='UVMap')
_uv.uv.foreach_set('vector', [0.2457, 0.7345, 0.2874, 0.7253, 0.2882, 0.7729, 0.2406, 0.7737, 0.2874, 0.7253, 0.2457, 0.7345, 0.2634, 0.7216, 0.2708, 0.7175, 0.2708, 0.7175, 0.2634, 0.7216, 0.2529, 0.7012, 0.2659, 0.7028, 0.2659, 0.7028, 0.2529, 0.7012, 0.266, 0.6782, 0.2727, 0.6707, 0.2457, 0.7345, 0.2406, 0.7737, 0.2882, 0.7729, 0.2874, 0.7253, 0.2874, 0.7253, 0.2708, 0.7175, 0.2634, 0.7216, 0.2457, 0.7345, 0.2708, 0.7175, 0.2659, 0.7028, 0.2529, 0.7012, 0.2634, 0.7216, 0.2659, 0.7028, 0.2727, 0.6707, 0.266, 0.6782, 0.2529, 0.7012])
me_plane_003.materials.append(mat_material_050)
me_plane_003.update()
me_plane_003.normals_split_custom_set([tuple(v) for v in zip(*[iter([8.229e-09, -8.729e-09, 1.0, 6.346e-09, -2.854e-08, 1.0, 1.001e-08, 1.001e-08, 1.0, 1.001e-08, 1.001e-08, 1.0, 6.346e-09, -2.854e-08, 1.0, 8.229e-09, -8.729e-09, 1.0, -1.974e-14, -9.532e-08, 1.0, -2.854e-14, -9.532e-08, 1.0, -2.854e-14, -9.532e-08, 1.0, -1.974e-14, -9.532e-08, 1.0, -1.209e-13, -9.532e-08, 1.0, -1.005e-13, -9.532e-08, 1.0, -1.005e-13, -9.532e-08, 1.0, -1.209e-13, -9.532e-08, 1.0, -1.675e-13, -9.532e-08, 1.0, -1.675e-13, -9.532e-08, 1.0, -8.229e-09, 8.729e-09, -1.0, -1.001e-08, -1.001e-08, -1.0, -1.001e-08, -1.001e-08, -1.0, -6.346e-09, 2.854e-08, -1.0, -6.346e-09, 2.854e-08, -1.0, 2.744e-14, 9.532e-08, -1.0, 1.938e-14, 9.532e-08, -1.0, -8.229e-09, 8.729e-09, -1.0, 2.744e-14, 9.532e-08, -1.0, 9.88e-14, 9.532e-08, -1.0, 1.197e-13, 9.532e-08, -1.0, 1.938e-14, 9.532e-08, -1.0, 9.88e-14, 9.532e-08, -1.0, 1.675e-13, 9.532e-08, -1.0, 1.675e-13, 9.532e-08, -1.0, 1.197e-13, 9.532e-08, -1.0])] * 3)])
me_308_bullet_001 = bpy.data.meshes.new('308_Bullet.001')
me_308_bullet_001.from_pydata([(-0.001347, 0.03067, 0.01966), (0.01841, 0.03045, -0.002298), (-0.0009625, 0.0649, 0.01905), (0.01909, 0.06467, -0.002298), (-0.003861, -0.193, 0.0236), (-0.00163, 0.005452, 0.0236), (-0.0306, -0.1927, -0.002298), (-0.02837, 0.005753, -0.002298), (0.02181, -0.1932, -0.002298), (0.02404, 0.005163, -0.002298), (-0.02217, 0.03091, -0.002298), (-0.02208, 0.06514, -0.002298), (0.0002975, 0.177, -0.002298), (-0.003861, -0.193, -0.02696), (-0.00163, 0.005452, -0.02696), (-0.001347, 0.03067, -0.02302), (-0.0009625, 0.0649, -0.02241)], [], [(8, 9, 5, 4), (5, 9, 1, 0), (4, 5, 7, 6), (0, 1, 3, 2), (7, 5, 0, 10), (2, 3, 12), (10, 0, 2, 11), (11, 2, 12), (8, 13, 14, 9), (14, 15, 1, 9), (13, 6, 7, 14), (7, 10, 15, 14), (16, 12, 3), (10, 11, 16, 15), (11, 12, 16), (6, 13, 8, 4), (1, 15, 16, 3)])
me_308_bullet_001.polygons.foreach_set('use_smooth', [True] * 17)
_k = set([(0, 1), (0, 2), (0, 5), (0, 10), (1, 3), (1, 9), (1, 15), (2, 3), (2, 11), (2, 12), (3, 12), (3, 16), (4, 5), (4, 6), (4, 8), (5, 7), (5, 9), (6, 7), (6, 13), (7, 10), (7, 14), (8, 9), (8, 13), (9, 14), (10, 11), (10, 15), (11, 12), (11, 16), (12, 16), (13, 14), (14, 15), (15, 16)])
me_308_bullet_001.attributes.new('sharp_edge', 'BOOLEAN', 'EDGE').data.foreach_set('value', [ (min(e.vertices), max(e.vertices)) in _k for e in me_308_bullet_001.edges])
_uv = me_308_bullet_001.uv_layers.new(name='UVMap')
_uv.uv.foreach_set('vector', [0.7696, 0.3595, 0.7718, 0.4929, 0.7465, 0.4932, 0.7443, 0.3598, 0.7465, 0.4932, 0.7718, 0.4929, 0.7662, 0.5178, 0.7468, 0.518, 0.7443, 0.3598, 0.7465, 0.4932, 0.7202, 0.4935, 0.718, 0.3601, 0.7468, 0.518, 0.7662, 0.5178, 0.7669, 0.5443, 0.7472, 0.5445, 0.7202, 0.4935, 0.7465, 0.4932, 0.7468, 0.518, 0.7263, 0.5183, 0.8699, 0.4693, 0.8918, 0.469, 0.8713, 0.5445, 0.7263, 0.5183, 0.7468, 0.518, 0.7472, 0.5445, 0.7264, 0.5448, 0.8467, 0.4695, 0.8699, 0.4693, 0.8713, 0.5445, 0.7696, 0.3595, 0.7443, 0.3598, 0.7465, 0.4932, 0.7718, 0.4929, 0.7465, 0.4932, 0.7468, 0.518, 0.7662, 0.5178, 0.7718, 0.4929, 0.7443, 0.3598, 0.718, 0.3601, 0.7202, 0.4935, 0.7465, 0.4932, 0.7202, 0.4935, 0.7263, 0.5183, 0.7468, 0.518, 0.7465, 0.4932, 0.8699, 0.4693, 0.8713, 0.5445, 0.8918, 0.469, 0.7263, 0.5183, 0.7264, 0.5448, 0.7472, 0.5445, 0.7468, 0.518, 0.8467, 0.4695, 0.8713, 0.5445, 0.8699, 0.4693, 0.7777, 0.5089, 0.8103, 0.4812, 0.8442, 0.5089, 0.8109, 0.5372, 0.7667, 0.5442, 0.7469, 0.5446, 0.7468, 0.5181, 0.7665, 0.5177])
me_308_bullet_001.materials.append(mat_material_051)
me_308_bullet_001.update()
me_308_bullet_001.normals_split_custom_set([tuple(v) for v in zip(*[iter([0.7102, -0.007985, 0.704, 0.7102, -0.007985, 0.704, 0.7102, -0.007985, 0.704, 0.7102, -0.007985, 0.704, 0.7199, 0.1295, 0.6819, 0.7199, 0.1295, 0.6819, 0.7199, 0.1295, 0.6819, 0.7199, 0.1295, 0.6819, -0.6957, 0.007821, 0.7183, -0.6957, 0.007821, 0.7183, -0.6957, 0.007821, 0.7183, -0.6957, 0.007821, 0.7183, 0.7362, -0.005506, 0.6767, 0.7362, -0.005506, 0.6767, 0.7362, -0.005506, 0.6767, 0.7362, -0.005506, 0.6767, -0.701, 0.1449, 0.6983, -0.701, 0.1449, 0.6983, -0.701, 0.1449, 0.6983, -0.701, 0.1449, 0.6983, 0.7242, 0.1211, 0.6788, 0.7242, 0.1211, 0.6788, 0.7242, 0.1211, 0.6788, -0.7182, 0.0111, 0.6957, -0.7182, 0.0111, 0.6957, -0.7182, 0.0111, 0.6957, -0.7182, 0.0111, 0.6957, -0.7031, 0.1406, 0.6971, -0.7031, 0.1406, 0.6971, -0.7031, 0.1406, 0.6971, 0.6927, -0.007789, -0.7211, 0.6927, -0.007789, -0.7211, 0.6927, -0.007789, -0.7211, 0.6927, -0.007789, -0.7211, 0.7016, 0.1291, -0.7008, 0.7016, 0.1291, -0.7008, 0.7016, 0.1291, -0.7008, 0.7016, 0.1291, -0.7008, -0.6779, 0.007621, -0.7351, -0.6779, 0.007621, -0.7351, -0.6779, 0.007621, -0.7351, -0.6779, 0.007621, -0.7351, -0.6823, 0.144, -0.7168, -0.6823, 0.144, -0.7168, -0.6823, 0.144, -0.7168, -0.6823, 0.144, -0.7168, 0.7039, 0.1177, -0.7005, 0.7039, 0.1177, -0.7005, 0.7039, 0.1177, -0.7005, -0.6974, 0.01114, -0.7166, -0.6974, 0.01114, -0.7166, -0.6974, 0.01114, -0.7166, -0.6974, 0.01114, -0.7166, -0.6824, 0.1365, -0.7182, -0.6824, 0.1365, -0.7182, -0.6824, 0.1365, -0.7182, -0.01124, -0.9999, 0.0, -0.01124, -0.9999, 0.0, -0.01124, -0.9999, 0.0, -0.01124, -0.9999, 0.0, 0.716, -0.005002, -0.6981, 0.716, -0.005002, -0.6981, 0.716, -0.005002, -0.6981, 0.716, -0.005002, -0.6981])] * 3)])
me_308_bullet_003 = bpy.data.meshes.new('308_Bullet.003')
me_308_bullet_003.from_pydata([(-0.001347, 0.03067, 0.01966), (0.01841, 0.03045, -0.002298), (-0.0009625, 0.0649, 0.01905), (0.01909, 0.06467, -0.002298), (-0.003861, -0.193, 0.0236), (-0.00163, 0.005452, 0.0236), (-0.0306, -0.1927, -0.002298), (-0.02837, 0.005753, -0.002298), (0.02181, -0.1932, -0.002298), (0.02404, 0.005163, -0.002298), (-0.001347, 0.03067, 0.01966), (-0.02217, 0.03091, -0.002298), (-0.02208, 0.06514, -0.002298), (-0.003861, -0.193, -0.02696), (-0.00163, 0.005452, -0.02696), (-0.001347, 0.03067, -0.02302), (-0.0009625, 0.0649, -0.02241)], [], [(0, 1, 3, 2), (8, 9, 5, 4), (5, 9, 1, 10), (4, 5, 7, 6), (10, 1, 3, 2), (7, 5, 10, 11), (11, 10, 2, 12), (8, 13, 14, 9), (14, 15, 1, 9), (13, 6, 7, 14), (7, 11, 15, 14), (11, 12, 16, 15), (6, 13, 8, 4), (1, 15, 16, 3), (12, 2, 3, 16)])
me_308_bullet_003.polygons.foreach_set('use_smooth', [True] * 15)
_k = set([(1, 3), (1, 9), (1, 10), (1, 15), (2, 3), (2, 10), (2, 12), (3, 16), (4, 5), (4, 6), (4, 8), (5, 7), (5, 9), (5, 10), (6, 7), (6, 13), (7, 11), (7, 14), (8, 9), (8, 13), (9, 14), (10, 11), (11, 12), (11, 15), (12, 16), (13, 14), (14, 15), (15, 16)])
me_308_bullet_003.attributes.new('sharp_edge', 'BOOLEAN', 'EDGE').data.foreach_set('value', [ (min(e.vertices), max(e.vertices)) in _k for e in me_308_bullet_003.edges])
_uv = me_308_bullet_003.uv_layers.new(name='UVMap')
_uv.uv.foreach_set('vector', [0.7468, 0.518, 0.7662, 0.5178, 0.7669, 0.5443, 0.7472, 0.5445, 0.7696, 0.3595, 0.7718, 0.4929, 0.7465, 0.4932, 0.7443, 0.3598, 0.7465, 0.4932, 0.7718, 0.4929, 0.7662, 0.5178, 0.7468, 0.518, 0.7443, 0.3598, 0.7465, 0.4932, 0.7202, 0.4935, 0.718, 0.3601, 0.7468, 0.518, 0.7662, 0.5178, 0.7669, 0.5443, 0.7472, 0.5445, 0.7202, 0.4935, 0.7465, 0.4932, 0.7468, 0.518, 0.7263, 0.5183, 0.7263, 0.5183, 0.7468, 0.518, 0.7472, 0.5445, 0.7264, 0.5448, 0.7696, 0.3595, 0.7443, 0.3598, 0.7465, 0.4932, 0.7718, 0.4929, 0.7465, 0.4932, 0.7468, 0.518, 0.7662, 0.5178, 0.7718, 0.4929, 0.7443, 0.3598, 0.718, 0.3601, 0.7202, 0.4935, 0.7465, 0.4932, 0.7202, 0.4935, 0.7263, 0.5183, 0.7468, 0.518, 0.7465, 0.4932, 0.7263, 0.5183, 0.7264, 0.5448, 0.7472, 0.5445, 0.7468, 0.518, 0.7777, 0.5089, 0.8103, 0.4812, 0.8442, 0.5089, 0.8109, 0.5374, 0.7667, 0.5442, 0.7469, 0.5445, 0.7468, 0.518, 0.7665, 0.5177, 0.7504, 0.5666, 0.7849, 0.5317, 0.8177, 0.5666, 0.7849, 0.5995])
me_308_bullet_003.materials.append(mat_material_051)
me_308_bullet_003.update()
me_308_bullet_003.normals_split_custom_set([tuple(v) for v in zip(*[iter([0.7362, -0.005506, 0.6767, 0.7362, -0.005506, 0.6767, 0.7362, -0.005506, 0.6767, 0.7362, -0.005506, 0.6767, 0.7102, -0.007985, 0.704, 0.7102, -0.007985, 0.704, 0.7102, -0.007985, 0.704, 0.7102, -0.007985, 0.704, 0.7199, 0.1295, 0.6819, 0.7199, 0.1295, 0.6819, 0.7199, 0.1295, 0.6819, 0.7199, 0.1295, 0.6819, -0.6957, 0.007821, 0.7183, -0.6957, 0.007821, 0.7183, -0.6957, 0.007821, 0.7183, -0.6957, 0.007821, 0.7183, 0.7362, -0.005506, 0.6767, 0.7362, -0.005506, 0.6767, 0.7362, -0.005506, 0.6767, 0.7362, -0.005506, 0.6767, -0.701, 0.1449, 0.6983, -0.701, 0.1449, 0.6983, -0.701, 0.1449, 0.6983, -0.701, 0.1449, 0.6983, -0.7182, 0.0111, 0.6957, -0.7182, 0.0111, 0.6957, -0.7182, 0.0111, 0.6957, -0.7182, 0.0111, 0.6957, 0.6927, -0.007789, -0.7211, 0.6927, -0.007789, -0.7211, 0.6927, -0.007789, -0.7211, 0.6927, -0.007789, -0.7211, 0.7016, 0.1291, -0.7008, 0.7016, 0.1291, -0.7008, 0.7016, 0.1291, -0.7008, 0.7016, 0.1291, -0.7008, -0.6779, 0.007621, -0.7351, -0.6779, 0.007621, -0.7351, -0.6779, 0.007621, -0.7351, -0.6779, 0.007621, -0.7351, -0.6823, 0.144, -0.7168, -0.6823, 0.144, -0.7168, -0.6823, 0.144, -0.7168, -0.6823, 0.144, -0.7168, -0.6974, 0.01114, -0.7166, -0.6974, 0.01114, -0.7166, -0.6974, 0.01114, -0.7166, -0.6974, 0.01114, -0.7166, -0.01124, -0.9999, 0.0, -0.01124, -0.9999, 0.0, -0.01124, -0.9999, 0.0, -0.01124, -0.9999, 0.0, 0.716, -0.005002, -0.6981, 0.716, -0.005002, -0.6981, 0.716, -0.005002, -0.6981, 0.716, -0.005002, -0.6981, 0.01125, 0.9999, 0.0, 0.01125, 0.9999, 0.0, 0.01125, 0.9999, 0.0, 0.01125, 0.9999, 0.0])] * 3)])

# ---- objects
ob_tac_m14_body = bpy.data.objects.new('Tac_M14_Body', me_cube_021)
ob_tac_m14_magazene = bpy.data.objects.new('Tac_M14_Magazene', me_fal_magazene)
ob_tac_m14_slide = bpy.data.objects.new('Tac_M14_Slide', me_cube_022)
ob_tac_m14_trigger = bpy.data.objects.new('Tac_M14_Trigger', me_plane_003)
ob_308_bullet_001 = bpy.data.objects.new('308_Bullet.001', me_308_bullet_001)
ob_308_bullet_003 = bpy.data.objects.new('308_Bullet.003', me_308_bullet_003)

# ---- transforms, parenting, visibility, modifiers, constraints
ob_tac_m14_body.location = (1.348, 0.04625, 1.656)
ob_tac_m14_body.rotation_euler = (-1.629e-07, 0.0, 0.0)
ob_tac_m14_body.scale = (2.239, 2.239, 2.239)
ob_tac_m14_body.color = (0.8, 0.8, 0.8, 1.0)
ob_tac_m14_magazene.location = (1.174, 0.04804, 1.296)
ob_tac_m14_magazene.rotation_euler = (1.571, -0.0, 0.0)
ob_tac_m14_magazene.scale = (2.239, 2.239, 2.239)
ob_tac_m14_magazene.color = (0.8, 0.8, 0.8, 1.0)
ob_tac_m14_slide.location = (1.348, 0.04625, 1.656)
ob_tac_m14_slide.rotation_euler = (-1.629e-07, 0.0, 0.0)
ob_tac_m14_slide.scale = (2.239, 2.239, 2.239)
ob_tac_m14_slide.color = (0.8, 0.8, 0.8, 1.0)
ob_tac_m14_trigger.location = (-0.1054, 0.01632, 1.392)
ob_tac_m14_trigger.rotation_euler = (1.571, 0.26, 3.293e-08)
ob_tac_m14_trigger.scale = (0.07198, 0.07198, 0.07198)
ob_tac_m14_trigger.color = (0.8, 0.8, 0.8, 1.0)
ob_308_bullet_001.location = (1.784, 0.04044, 1.062)
ob_308_bullet_001.rotation_euler = (1.571, -0.0, 0.0)
ob_308_bullet_001.scale = (1.724, 1.724, 1.724)
ob_308_bullet_001.color = (0.8, 0.8, 0.8, 1.0)
ob_308_bullet_003.location = (1.922, 0.04044, 1.062)
ob_308_bullet_003.rotation_euler = (1.571, -0.0, 0.0)
ob_308_bullet_003.scale = (1.724, 1.724, 1.724)
ob_308_bullet_003.color = (0.8, 0.8, 0.8, 1.0)

# ---- collection membership
col_collection.objects.link(ob_tac_m14_body)
col_collection.objects.link(ob_tac_m14_magazene)
col_collection.objects.link(ob_tac_m14_slide)
col_collection.objects.link(ob_tac_m14_trigger)
col_collection.objects.link(ob_308_bullet_001)
col_collection.objects.link(ob_308_bullet_003)

# ---- scene / render settings (as saved in the file)
scene.frame_start = 1; scene.frame_end = 250; scene.frame_set(1)
scene.render.engine = 'BLENDER_EEVEE_NEXT'
scene.cycles.sampling_pattern = 'TABULATED_SOBOL'
scene.eevee.ray_tracing_options.trace_max_roughness = 0.0
bpy.context.view_layer.update()

# ---- added for rendering (the .blend has no active camera and no usable light): camera, sun
cam_auto = bpy.data.cameras.new('AutoCamera')
cam_auto.lens = 50.0
cam_auto.sensor_width = 36.0
cam_auto.clip_end = 1000.0
ob_auto_camera = bpy.data.objects.new('AutoCamera', cam_auto)
scene.collection.objects.link(ob_auto_camera)
ob_auto_camera.location = (12.4107, -12.9422, 9.95699)
ob_auto_camera.rotation_euler = (1.09748, -7.21219e-08, 0.694738)
scene.camera = ob_auto_camera
light_auto_sun = bpy.data.lights.new('AutoSun', 'SUN')
light_auto_sun.energy = 3.0
light_auto_sun.angle = 0.0523599
ob_auto_sun = bpy.data.objects.new('AutoSun', light_auto_sun)
scene.collection.objects.link(ob_auto_sun)
ob_auto_sun.rotation_euler = (0.872665, 0.174533, 0.523599)
bpy.context.view_layer.update()
